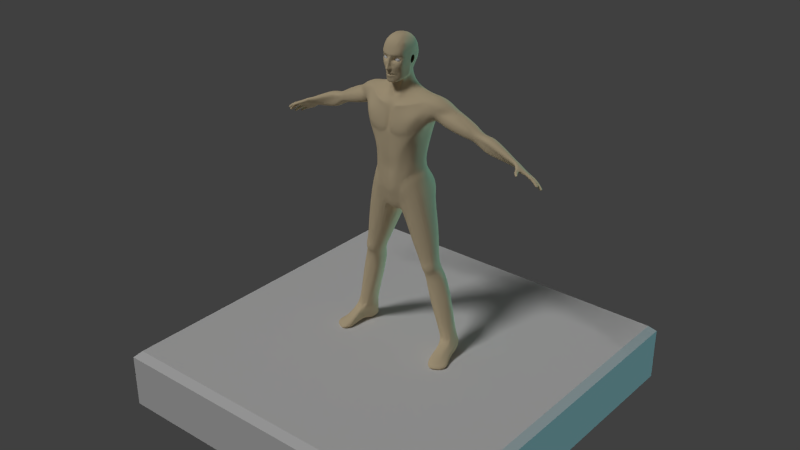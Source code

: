 # Source: perso.blend  (saved by Blender 2.70.0; exported with 4.5.12 LTS)
import bpy
from mathutils import Matrix  # noqa: F401  (used for matrix-valued properties, if any)

bpy.ops.wm.read_factory_settings(use_empty=True)
scene = bpy.context.scene
scene.name = 'Scene'

# ---- collections
col_collection_1 = bpy.data.collections.new('Collection 1'); scene.collection.children.link(col_collection_1)
col_collection_2 = bpy.data.collections.new('Collection 2'); scene.collection.children.link(col_collection_2)
col_collection_2.hide_render = True
col_collection_2.hide_viewport = True

# ---- materials (node trees are filled in below, after node groups)
mat_skin = bpy.data.materials.new('Skin')
mat_skin.alpha_threshold = 0.0
mat_skin.use_transparent_shadow = False
mat_skin.diffuse_color = (0.8, 0.6561, 0.4267, 1.0)
mat_skin.roughness = 0.5
mat_skin.specular_intensity = 0.0
mat_skin.line_color = (0.0, 0.0, 0.0, 1.0)
mat_eye = bpy.data.materials.new('Eye')
mat_eye.alpha_threshold = 0.0
mat_eye.use_transparent_shadow = False
mat_eye.diffuse_color = (1.0, 1.0, 1.0, 1.0)
mat_eye.roughness = 0.5
mat_eye.line_color = (0.0, 0.0, 0.0, 1.0)

# ---- material node trees

# ---- world
world_world = bpy.data.worlds.new('World'); scene.world = world_world
world_world.color = (0.05088, 0.05088, 0.05088)
world_world.use_sun_shadow = False
world_world.sun_shadow_jitter_overblur = 0.0
world_world.cycles.sampling_method = 'MANUAL'
world_world.cycles.sample_map_resolution = 256

# ---- lights
light_sun_001 = bpy.data.lights.new('Sun.001', 'SUN')
light_sun_001.color = (0.2438, 0.8849, 1.0)
light_sun_001.transmission_factor = 0.0
light_sun_001.angle = 0.1993
light_sun_001.energy = 1.0
light_sun_001.shadow_buffer_clip_start = 0.5
light_sun_001.shadow_soft_size = 0.1
light_sun_001.shadow_cascade_max_distance = 1000.0
light_sun_001.cycles.use_multiple_importance_sampling = False
light_sun = bpy.data.lights.new('Sun', 'SUN')
light_sun.transmission_factor = 0.0
light_sun.angle = 0.1993
light_sun.energy = 1.0
light_sun.shadow_buffer_clip_start = 0.5
light_sun.shadow_soft_size = 0.1
light_sun.shadow_cascade_max_distance = 1000.0
light_sun.cycles.use_multiple_importance_sampling = False

# ---- meshes
me_plane = bpy.data.meshes.new('Plane')
me_plane.from_pydata([(-1.0, -0.3333, 1.0), (1.0, -0.3333, 1.0), (-1.0, -0.3333, -1.0), (1.0, -0.3333, -1.0), (-1.0, -0.03587, 1.0), (-0.9641, 6.168e-07, 0.9641), (1.0, -0.03587, 1.0), (0.9641, 6.168e-07, 0.9641), (-0.9641, -6.168e-07, -0.9641), (-1.0, -0.03587, -1.0), (1.0, -0.03587, -1.0), (0.9641, -6.168e-07, -0.9641)], [], [(4, 0, 1, 6), (0, 2, 3, 1), (10, 3, 2, 9), (9, 2, 0, 4), (6, 1, 3, 10), (8, 9, 4, 5), (5, 4, 6, 7), (7, 6, 10, 11), (11, 10, 9, 8), (5, 7, 11, 8)])
me_plane.use_remesh_preserve_volume = False
me_plane.use_remesh_preserve_attributes = False
me_plane.use_mirror_vertex_groups = False
me_plane.update()
me_plane_001 = bpy.data.meshes.new('Plane.001')
me_plane_001.from_pydata([(0.06354, 0.9309, 0.08068), (0.0, 0.8268, 0.07062), (0.07353, 1.021, 0.07388), (0.04078, 0.9306, 0.08733), (0.0, 0.8849, 0.08328), (0.05117, 1.017, 0.08856), (0.04804, 0.9821, 0.08851), (0.07738, 1.085, 0.07507), (0.05572, 1.1, 0.0899), (0.0, 1.024, 0.08286), (0.0, 1.209, 0.09005), (0.0, 0.9937, 0.08629), (0.0, 1.111, 0.08826), (0.07983, 1.048, 0.07344), (0.05335, 1.056, 0.0887), (0.0, 1.063, 0.08455), (0.1563, 0.8774, 0.0437), (0.1361, 1.018, 5.029e-05), (0.1038, 0.8506, 0.06929), (0.1128, 0.979, 0.06095), (0.07514, 0.9247, 0.07894), (0.0969, 0.9982, 0.06516), (0.02144, 1.107, 0.09272), (0.0191, 1.022, 0.08588), (0.0199, 0.989, 0.08985), (0.02057, 0.9382, 0.08733), (0.0, 0.9234, 0.08857), (0.01917, 1.061, 0.08602), (0.0, 0.7888, 0.04523), (0.02201, 0.7938, 0.04228), (0.0, 0.791, -0.01684), (0.01807, 0.7768, -0.01217), (0.1284, 1.148, 0.0394), (0.1127, 1.083, 0.04678), (0.1122, 1.052, 0.0464), (0.1396, 1.155, -0.004721), (0.1275, 1.085, 0.003965), (0.1302, 1.049, 0.003957), (0.1443, 0.9967, -0.0008357), (0.171, 0.889, -0.0109), (0.1334, 1.042, -0.03514), (0.1444, 0.9986, -0.04285), (0.1357, 1.019, -0.03947), (0.1324, 1.084, -0.03496), (0.1513, 0.916, -0.1036), (0.03922, 1.192, 0.09217), (0.1533, 1.233, -0.01553), (0.1465, 1.22, 0.03021), (0.1524, 1.234, -0.05529), (0.0, 1.021, -0.1195), (0.0, 1.107, -0.1076), (0.0, 1.065, -0.1077), (0.09541, 1.015, -0.09709), (0.04338, 1.02, -0.1131), (0.08376, 1.059, -0.0858), (0.03674, 1.065, -0.1014), (0.08277, 1.098, -0.08623), (0.03512, 1.105, -0.101), (0.0, 0.9464, -0.1456), (0.06252, 0.948, -0.146), (0.1174, 0.9414, -0.1353), (0.02825, 0.8846, -0.1627), (0.07554, 0.8756, -0.1599), (0.125, 0.8765, -0.1433), (0.0, 0.8872, -0.1505), (0.1513, 0.8586, -0.09365), (0.1196, 0.8213, -0.1352), (0.07742, 0.8151, -0.148), (0.03109, 0.8299, -0.1517), (0.0, 0.8522, -0.1396), (0.1712, 0.8888, -0.0619), (0.04705, 0.828, 0.05797), (0.1757, 0.7005, -0.09494), (0.1941, 0.7043, 0.02539), (0.1369, 0.6815, 0.05702), (0.2079, 0.7129, -0.02302), (0.1991, 0.7097, -0.0679), (0.08967, 0.665, 0.03303), (0.06863, 0.6531, -0.005974), (0.1195, 0.7799, -0.1202), (0.0818, 0.7662, -0.1237), (0.03797, 0.7744, -0.1182), (0.0, 0.8183, -0.1274), (0.1392, 0.6824, -0.1135), (0.1018, 0.6707, -0.1128), (0.07392, 0.6659, -0.09302), (0.01777, 0.7999, -0.0676), (0.0, 0.8011, -0.07226), (0.06336, 0.6651, -0.05108), (0.13, 1.004, -0.06112), (0.1183, 1.089, -0.06647), (0.1264, 1.153, -0.07854), (0.119, 1.05, -0.06588), (0.1948, 0.5501, -0.07435), (0.2169, 0.551, 0.006798), (0.1777, 0.5396, 0.03399), (0.2229, 0.5532, -0.02758), (0.2128, 0.5527, -0.05756), (0.1459, 0.5256, 0.01797), (0.1301, 0.5177, -0.007316), (0.1688, 0.5426, -0.08401), (0.1434, 0.5347, -0.08078), (0.1274, 0.5318, -0.06536), (0.1236, 0.5265, -0.03668), (0.21, 0.5313, 0.01529), (0.1857, 0.5186, 0.03447), (0.1608, 0.5111, 0.02276), (0.22, 0.4928, 0.009863), (0.1968, 0.4782, 0.02493), (0.1744, 0.4767, 0.01696), (0.2298, 0.4815, -0.004243), (0.1995, 0.4581, 0.01285), (0.171, 0.4642, 0.009497), (0.1916, 0.5002, 0.03127), (0.1663, 0.4917, 0.02276), (0.2172, 0.513, 0.01477), (0.2254, 0.5177, -9.882e-05), (0.1546, 0.4927, 0.01288), (0.1435, 0.4834, -0.0147), (0.1405, 0.4954, -0.06474), (0.1376, 0.4909, -0.03995), (0.1556, 0.4503, -0.01351), (0.1519, 0.464, -0.07153), (0.1487, 0.4588, -0.04277), (0.1622, 0.389, -0.01737), (0.1569, 0.4062, -0.08137), (0.1537, 0.4004, -0.05007), (0.2554, 0.09894, -0.02808), (0.2347, 0.1049, -0.07492), (0.2403, 0.1021, -0.05071), (0.1994, 0.2576, -0.01389), (0.1859, 0.2718, -0.04569), (0.1851, 0.2782, -0.07787), (0.2014, 0.5162, -0.0736), (0.2262, 0.519, -0.03357), (0.2172, 0.5185, -0.05932), (0.2099, 0.4784, -0.08038), (0.239, 0.4814, -0.03415), (0.2283, 0.4812, -0.06394), (0.237, 0.4263, -0.09499), (0.2654, 0.4288, -0.04475), (0.2551, 0.4287, -0.07439), (0.2631, 0.2797, -0.1007), (0.2996, 0.2831, -0.05429), (0.2858, 0.2818, -0.08159), (0.2858, 0.1118, -0.1102), (0.3202, 0.1078, -0.06968), (0.3037, 0.1094, -0.09476), (0.1824, 0.5105, -0.0792), (0.1605, 0.5037, -0.07614), (0.1908, 0.4779, -0.09119), (0.1655, 0.4699, -0.08751), (0.2113, 0.4179, -0.1121), (0.1793, 0.4137, -0.1147), (0.2364, 0.2852, -0.1093), (0.2017, 0.2795, -0.1056), (0.2648, 0.1141, -0.1111), (0.2414, 0.1109, -0.1034), (0.244, 0.4285, -0.01339), (0.2145, 0.4067, 0.00687), (0.1847, 0.4046, 0.000568), (0.2859, 0.2711, -0.02751), (0.2594, 0.2626, 0.0007698), (0.2287, 0.2575, -0.001738), (0.3195, 0.1041, -0.04646), (0.1328, 1.217, 0.06445), (0.1419, 1.155, -0.04451), (0.0, 1.167, -0.1143), (0.09794, 1.158, -0.09974), (0.05284, 1.167, -0.1117), (0.0, 1.24, -0.1369), (0.1167, 1.234, -0.1159), (0.06284, 1.239, -0.1345), (0.04777, 1.211, 0.0925), (0.002125, 1.233, 0.08975), (0.0, 1.231, 0.08975), (0.117, 1.219, 0.08094), (0.156, 1.259, 0.05008), (0.0598, 1.238, 0.09917), (0.01723, 1.247, 0.0975), (0.1187, 1.251, 0.09342), (0.1625, 1.298, 0.05174), (0.005698, 1.337, 0.07379), (0.0, 1.338, 0.07363), (0.02704, 1.343, 0.07852), (0.02239, 1.296, 0.09094), (0.002826, 1.293, 0.08117), (0.0, 1.293, 0.08117), (0.06284, 1.3, 0.09233), (0.1241, 1.312, 0.08785), (0.1584, 1.33, 0.06055), (0.0628, 1.352, 0.07432), (0.1203, 1.359, 0.05682), (0.1713, 1.369, 0.0145), (0.09288, 1.146, 0.07483), (0.07358, 1.166, 0.08875), (0.0, 1.367, 0.06554), (0.0227, 1.366, 0.0699), (0.03807, 1.363, 0.07459), (0.06526, 1.366, 0.07182), (0.1138, 1.376, 0.04715), (0.06412, 1.371, 0.06575), (0.1122, 1.379, 0.04294), (0.1555, 1.386, 0.009764), (0.09183, 1.422, -0.01338), (0.3562, 1.247, -0.07363), (0.1644, 1.4, -0.001778), (0.1055, 1.395, 0.00637), (0.09647, 1.435, -0.05317), (0.1703, 1.416, -0.06683), (0.07306, 1.425, -0.0798), (0.1114, 1.387, -0.09567), (0.0368, 1.425, -0.1007), (0.0568, 1.387, -0.1209), (0.0, 1.425, -0.1034), (0.0, 1.387, -0.1232), (0.04589, 1.488, -0.01748), (0.05014, 1.491, -0.03736), (0.04095, 1.491, -0.05859), (0.02034, 1.491, -0.07183), (0.0, 1.491, -0.07515), (0.0111, 1.367, 0.06537), (0.03449, 1.413, 0.03167), (0.0223, 1.417, 0.03371), (0.03671, 1.48, 0.01905), (0.02909, 1.478, 0.01962), (0.0, 1.392, 0.04233), (0.006561, 1.392, 0.04197), (0.01168, 1.414, 0.02969), (0.0174, 1.473, 0.01475), (0.03766, 1.388, 0.0437), (0.06678, 1.391, 0.02903), (0.04966, 1.411, 0.008721), (0.04047, 1.486, -0.002542), (0.03089, 1.439, 0.02199), (0.02252, 1.442, 0.0224), (0.01416, 1.448, 0.01555), (0.04263, 1.442, 0.004515), (0.0, 1.416, 0.02655), (0.0, 1.471, 0.01229), (0.0, 1.45, 0.01296), (0.01824, 1.39, 0.04528), (0.2753, 1.267, -0.06642), (0.1669, 1.405, -0.02835), (0.06761, 1.284, -0.1425), (0.06231, 1.33, -0.1372), (0.0, 1.287, -0.1421), (0.0, 1.331, -0.1382), (0.1244, 1.285, -0.1233), (0.1189, 1.334, -0.1192), (0.1415, 1.231, -0.08985), (0.2019, 1.316, 0.002226), (0.2077, 1.351, 0.007743), (0.1777, 1.275, 0.01516), (0.1991, 1.391, 0.003571), (0.2072, 1.407, -0.07862), (0.4049, 1.233, -0.05437), (0.2425, 1.368, -0.005869), (0.2126, 1.404, -0.03472), (0.2531, 1.384, -0.08643), (0.3559, 1.248, -0.05698), (0.2629, 1.381, -0.04122), (0.2507, 1.343, -0.01832), (0.301, 1.348, -0.08917), (0.2752, 1.27, -0.05452), (0.3012, 1.347, -0.05223), (0.1882, 1.378, -0.1193), (0.2367, 1.356, -0.1189), (0.2426, 1.345, -0.1196), (0.2884, 1.272, -0.007208), (0.2416, 1.328, -0.001584), (0.0, 1.456, -0.08338), (0.02428, 1.456, -0.08079), (0.04756, 1.456, -0.06622), (0.05831, 1.46, -0.04183), (0.05428, 1.453, -0.01332), (0.1334, 0.9276, 0.05245), (0.08792, 0.8912, 0.07453), (0.1557, 0.9421, -0.005178), (0.05438, 0.9803, -0.1323), (0.0, 0.9798, -0.1353), (0.1088, 0.9712, -0.1204), (0.1428, 0.9523, -0.083), (0.05845, 0.8831, 0.06921), (0.1558, 0.9434, -0.05193), (0.3058, 1.302, -0.001441), (0.1523, 1.281, -0.1013), (0.1603, 1.33, -0.1162), (0.1992, 1.317, -0.1105), (0.2265, 1.307, -0.1101), (0.2259, 1.302, -0.00576), (0.1721, 1.301, -0.06914), (0.1775, 1.299, -0.0342), (0.3191, 1.329, -0.01541), (0.237, 1.267, -0.08476), (0.2387, 1.279, -0.03607), (0.3715, 1.257, -0.01683), (0.3824, 1.276, -0.01565), (0.3862, 1.295, -0.02187), (0.3522, 1.253, -0.03197), (0.4165, 1.242, -0.03758), (0.4204, 1.259, -0.03686), (0.4156, 1.274, -0.0377), (0.3819, 1.306, -0.04005), (0.4044, 1.232, -0.07142), (0.2807, 1.284, -0.1262), (0.2984, 1.328, -0.1217), (0.3371, 1.337, -0.05872), (0.3577, 1.244, -0.09514), (0.3495, 1.259, -0.1202), (0.3611, 1.298, -0.1165), (0.3332, 1.338, -0.0846), (0.4029, 1.239, -0.1039), (0.3908, 1.307, -0.05622), (0.4083, 1.278, -0.1046), (0.3824, 1.307, -0.09425), (0.3905, 1.311, -0.08588), (0.4353, 1.282, -0.05369), (0.4347, 1.284, -0.08241), (0.4398, 1.208, -0.07825), (0.4439, 1.223, -0.09563), (0.4423, 1.262, -0.09682), (0.4602, 1.273, -0.08351), (0.4827, 1.214, -0.1025), (0.4584, 1.226, -0.1003), (0.4653, 1.251, -0.1006), (0.4997, 1.249, -0.1059), (0.4407, 1.212, -0.05451), (0.4519, 1.223, -0.04075), (0.4596, 1.244, -0.04287), (0.4623, 1.262, -0.04048), (0.4592, 1.275, -0.05571), (0.4788, 1.191, -0.04891), (0.488, 1.204, -0.04441), (0.4942, 1.234, -0.04076), (0.5033, 1.253, -0.03255), (0.5013, 1.273, -0.05007), (0.5068, 1.271, -0.08757), (0.4725, 1.19, -0.07625), (0.6236, 1.176, -0.08886), (0.6323, 1.188, -0.08424), (0.6238, 1.159, -0.07432), (0.6295, 1.171, -0.06054), (0.6334, 1.183, -0.04566), (0.6418, 1.194, -0.03873), (0.6454, 1.205, -0.04456), (0.644, 1.203, -0.05802), (0.6191, 1.163, -0.08242), (0.5645, 1.173, -0.06351), (0.5598, 1.176, -0.07942), (0.5893, 1.232, -0.07045), (0.5868, 1.233, -0.04559), (0.5841, 1.217, -0.03543), (0.5766, 1.205, -0.04418), (0.5694, 1.186, -0.05344), (0.7139, 1.158, -0.0316), (0.7279, 1.152, -0.03742), (0.7265, 1.164, -0.04394), (0.7172, 1.148, -0.05071), (0.7263, 1.141, -0.05723), (0.7243, 1.152, -0.06623), (0.6996, 1.158, -0.04261), (0.7277, 1.15, -0.0437), (0.7071, 1.136, -0.06553), (0.7196, 1.125, -0.07487), (0.7163, 1.136, -0.08289), (0.7245, 1.137, -0.06273), (0.7008, 1.123, -0.07596), (0.7025, 1.117, -0.08589), (0.7073, 1.123, -0.09346), (0.711, 1.143, -0.05904), (0.7158, 1.123, -0.07823), (0.7046, 1.129, -0.07175), (0.715, 1.152, -0.04354), (0.6971, 1.169, 0.009506), (0.6892, 1.171, 0.009553), (0.7001, 1.174, 0.009114), (0.6989, 1.179, 0.007912), (0.7249, 1.168, -0.0409), (0.7265, 1.17, -0.03281), (0.6895, 1.184, 0.008623), (0.7235, 1.158, -0.0611), (0.7262, 1.16, -0.05357), (0.6825, 1.177, 0.01313), (0.7166, 1.142, -0.08011), (0.7209, 1.145, -0.07437), (0.6843, 1.182, 0.01272), (0.7093, 1.129, -0.09099), (0.713, 1.131, -0.08686), (0.7797, 1.119, -0.02199), (0.7807, 1.118, -0.02831), (0.7893, 1.125, -0.03233), (0.7932, 1.127, -0.02835), (0.79, 1.129, -0.0219), (0.7821, 1.123, -0.0187), (0.7906, 1.1, -0.03992), (0.7909, 1.099, -0.04647), (0.7993, 1.104, -0.05319), (0.8039, 1.107, -0.04868), (0.8019, 1.111, -0.04239), (0.7933, 1.105, -0.03687), (0.7786, 1.091, -0.05869), (0.7779, 1.089, -0.06453), (0.7842, 1.092, -0.07229), (0.7898, 1.095, -0.07041), (0.7887, 1.101, -0.06565), (0.782, 1.096, -0.05805), (0.749, 1.094, -0.07709), (0.7483, 1.092, -0.08172), (0.755, 1.095, -0.08848), (0.7594, 1.098, -0.08832), (0.7584, 1.103, -0.08386), (0.7522, 1.099, -0.07653), (0.7068, 1.168, 0.02328), (0.7027, 1.167, 0.02539), (0.7096, 1.175, 0.02599), (0.7092, 1.172, 0.024), (0.7055, 1.175, 0.02917), (0.7007, 1.168, 0.02998), (0.7218, 1.161, -0.02755), (0.7024, 1.171, 0.03068), (0.6841, 1.182, 0.01099), (0.7733, 1.139, -0.0367), (0.754, 1.152, -0.04078), (0.7387, 1.102, -0.07888), (0.7235, 1.111, -0.08), (0.7297, 1.115, -0.07942), (0.7433, 1.107, -0.07818), (0.7687, 1.135, -0.02239), (0.7497, 1.148, -0.02613), (0.7654, 1.106, -0.07619), (0.7447, 1.121, -0.08068), (0.7408, 1.115, -0.07184), (0.7617, 1.101, -0.06796), (0.7435, 1.105, -0.09076), (0.7292, 1.113, -0.09228), (0.7737, 1.113, -0.05047), (0.7503, 1.13, -0.05416), (0.7451, 1.135, -0.0468), (0.7708, 1.116, -0.04433), (0.7601, 1.105, -0.06266), (0.7369, 1.12, -0.06652), (0.7453, 1.123, -0.06467), (0.7664, 1.109, -0.06182), (0.7793, 1.121, -0.05836), (0.7556, 1.136, -0.06352), (0.7675, 1.13, -0.03195), (0.749, 1.142, -0.03608), (0.7432, 1.145, -0.02997), (0.7645, 1.132, -0.02612), (0.7394, 1.1, -0.08333), (0.7254, 1.107, -0.08462), (0.7525, 1.137, -0.04305), (0.7749, 1.118, -0.04002), (0.7553, 1.155, -0.03691), (0.7749, 1.143, -0.03321), (0.7686, 1.111, -0.07481), (0.7477, 1.126, -0.07853), (0.7497, 1.13, -0.07312), (0.7707, 1.115, -0.06994), (0.7545, 1.156, -0.03007), (0.7741, 1.143, -0.02632), (0.7317, 1.117, -0.09215), (0.7459, 1.109, -0.09075), (0.7335, 1.12, -0.08737), (0.7474, 1.112, -0.08601), (0.7816, 1.125, -0.05448), (0.758, 1.142, -0.05854), (0.7583, 1.145, -0.04994), (0.7814, 1.127, -0.04651), (0.7527, 1.152, -0.0411), (0.7224, 1.112, -0.07993), (0.7484, 1.149, -0.02613), (0.7433, 1.121, -0.08127), (0.7283, 1.113, -0.09242), (0.7488, 1.13, -0.05427), (0.7353, 1.121, -0.06654), (0.754, 1.137, -0.06403), (0.7477, 1.143, -0.03631), (0.7244, 1.108, -0.08462), (0.7464, 1.127, -0.07904), (0.7565, 1.143, -0.05865), (0.7722, 1.14, -0.03713), (0.7377, 1.103, -0.07888), (0.7289, 1.115, -0.07934), (0.7424, 1.107, -0.07819), (0.7675, 1.136, -0.02254), (0.7639, 1.106, -0.07686), (0.7394, 1.115, -0.07209), (0.76, 1.101, -0.06812), (0.7426, 1.105, -0.09099), (0.7722, 1.114, -0.05093), (0.7434, 1.135, -0.04663), (0.7691, 1.117, -0.04452), (0.7583, 1.106, -0.06248), (0.744, 1.124, -0.06458), (0.765, 1.11, -0.06158), (0.7779, 1.122, -0.0593), (0.7663, 1.131, -0.03228), (0.7416, 1.145, -0.03007), (0.7631, 1.133, -0.02635), (0.7385, 1.1, -0.08341), (0.7509, 1.138, -0.04293), (0.7735, 1.12, -0.04014), (0.754, 1.156, -0.03719), (0.7738, 1.144, -0.03357), (0.7674, 1.112, -0.0754), (0.7485, 1.131, -0.07324), (0.7695, 1.116, -0.07022), (0.7532, 1.157, -0.03015), (0.7729, 1.144, -0.02655), (0.7309, 1.117, -0.09228), (0.7451, 1.109, -0.09097), (0.7326, 1.121, -0.08743), (0.7466, 1.113, -0.08616), (0.7803, 1.127, -0.05521), (0.7568, 1.146, -0.04998), (0.7801, 1.128, -0.04692), (0.7313, 1.156, -0.04124), (0.7295, 1.143, -0.06446), (0.7215, 1.128, -0.08008), (0.704, 1.118, -0.09091), (0.7869, 1.12, -0.03161), (0.788, 1.126, -0.01876), (0.7964, 1.099, -0.05107), (0.7997, 1.107, -0.03799), (0.7829, 1.089, -0.06862), (0.7877, 1.098, -0.06147), (0.7525, 1.092, -0.0858), (0.7576, 1.101, -0.07987), (0.6823, 1.177, 0.0114), (0.7323, 1.155, -0.04556), (0.728, 1.14, -0.06697), (0.7188, 1.126, -0.08199), (0.6893, 1.185, 0.006893), (0.7255, 1.166, -0.02908), (0.7431, 1.117, -0.07667), (0.7635, 1.103, -0.07247), (0.7533, 1.131, -0.06101), (0.7765, 1.116, -0.05589), (0.7521, 1.146, -0.03976), (0.7707, 1.134, -0.03569), (0.7271, 1.109, -0.0894), (0.741, 1.101, -0.0879), (0.7531, 1.153, -0.02677), (0.772, 1.14, -0.02306), (0.7324, 1.118, -0.08327), (0.7459, 1.11, -0.08197), (0.7486, 1.127, -0.0687), (0.7693, 1.112, -0.06574), (0.7567, 1.142, -0.04492), (0.779, 1.123, -0.04177), (0.7416, 1.118, -0.0771), (0.7618, 1.103, -0.0729), (0.7518, 1.132, -0.06146), (0.775, 1.117, -0.05666), (0.7509, 1.147, -0.0401), (0.7695, 1.135, -0.03599), (0.7262, 1.109, -0.08949), (0.7401, 1.101, -0.08808), (0.7518, 1.153, -0.0268), (0.7708, 1.141, -0.02322), (0.7316, 1.118, -0.08325), (0.7451, 1.111, -0.08204), (0.7474, 1.128, -0.06866), (0.768, 1.114, -0.06576), (0.7552, 1.143, -0.0449), (0.7777, 1.125, -0.04198), (0.8004, 1.101, -0.04383), (0.7896, 1.121, -0.02453), (0.7877, 1.091, -0.06373), (0.7574, 1.094, -0.08238), (0.6998, 1.175, 0.007404), (0.6938, 1.16, -0.03423), (0.6782, 1.16, -0.04021), (0.6638, 1.163, -0.04763), (0.6986, 1.18, 0.006181), (0.7012, 1.163, -0.02329), (0.6784, 1.165, -0.02647), (0.7075, 1.177, -0.02934), (0.706, 1.172, -0.02393), (0.7009, 1.178, -0.04716), (0.6981, 1.169, -0.0641), (0.6914, 1.155, -0.08112), (0.6856, 1.141, -0.09142), (0.692, 1.167, -0.01782), (0.6788, 1.168, -0.02018), (0.6964, 1.182, -0.02197), (0.6965, 1.176, -0.01806), (0.6462, 1.178, -0.04771), (0.6586, 1.157, -0.06316), (0.6566, 1.147, -0.07382), (0.6436, 1.167, -0.06248), (0.6369, 1.155, -0.07728), (0.7014, 1.15, -0.05696), (0.6929, 1.145, -0.06488), (0.6875, 1.14, -0.07259), (0.6889, 1.171, 0.007823), (0.6834, 1.132, -0.07861), (0.6851, 1.157, -0.04985), (0.6793, 1.153, -0.06197), (0.6722, 1.147, -0.07209), (0.6968, 1.169, 0.007775), (0.668, 1.139, -0.07859), (0.6829, 1.134, -0.09529), (0.6775, 1.127, -0.08784), (0.6783, 1.129, -0.0934), (0.6586, 1.144, -0.09657), (0.6598, 1.133, -0.08645), (0.654, 1.138, -0.09249), (0.6829, 1.189, -0.03803), (0.6833, 1.187, -0.04927), (0.6801, 1.179, -0.06591), (0.6734, 1.165, -0.08251), (0.6639, 1.153, -0.09286), (0.676, 1.192, -0.02635), (0.6356, 1.162, -0.0923), (0.6318, 1.156, -0.08648), (0.6193, 1.172, -0.08646), (0.6589, 1.2, -0.05397), (0.6562, 1.193, -0.06883), (0.6502, 1.18, -0.08331), (0.6414, 1.169, -0.09208), (0.6588, 1.203, -0.03467), (0.6628, 1.173, -0.02994), (0.6676, 1.176, -0.0197), (0.654, 1.192, -0.03075), (0.6663, 1.187, -0.02096), (0.6919, 1.168, -0.005222), (0.6831, 1.17, -0.006763), (0.6944, 1.179, -0.007118), (0.6953, 1.174, -0.005288), (0.684, 1.185, -0.008401), (0.6753, 1.177, -0.004403), (0.6775, 1.183, -0.004759), (0.7056, 1.17, 0.02858), (0.7027, 1.169, 0.01603), (0.7053, 1.172, 0.01717), (0.694, 1.176, 0.02225), (0.6922, 1.172, 0.02111), (0.6983, 1.179, 0.02058), (0.7052, 1.176, 0.01838), (0.6973, 1.169, 0.01661), (0.6389, 1.197, -0.07177), (0.5646, 1.19, -0.09479), (0.5789, 1.215, -0.09456), (0.5833, 1.22, -0.08675), (0.0, 1.535, 0.09637), (0.0, 1.542, 0.1034), (0.0, 1.555, 0.09662), (0.0, 1.579, 0.08984), (0.0, 1.601, 0.07994), (0.0, 1.607, 0.08343), (0.0, 1.699, -0.03797), (0.0, 1.654, 0.07166), (0.0, 1.7, 0.01507), (0.0, 1.536, 0.08182), (0.0, 1.513, 0.07988), (0.0, 1.473, 0.07708), (0.0, 1.465, 0.06692), (0.0, 1.477, 0.03629), (0.0, 1.511, 0.07994), (0.0234, 1.512, 0.05882), (0.01898, 1.511, 0.06306), (0.02148, 1.474, 0.07342), (0.01988, 1.467, 0.06352), (0.06579, 1.581, 0.006489), (0.04976, 1.563, 0.06329), (0.06073, 1.528, -0.0005216), (0.0463, 1.485, 0.01886), (0.05967, 1.508, -0.0004616), (0.0644, 1.575, 0.02125), (0.05523, 1.528, 0.02075), (0.05101, 1.543, 0.05605), (0.02816, 1.551, 0.07421), (0.006081, 1.577, 0.08938), (0.01302, 1.569, 0.07727), (0.005394, 1.554, 0.09628), (0.01323, 1.551, 0.07772), (0.004699, 1.542, 0.1034), (0.005119, 1.535, 0.09638), (0.01381, 1.545, 0.08669), (0.01394, 1.537, 0.08698), (0.01708, 1.543, 0.079), (0.01349, 1.538, 0.08005), (0.008527, 1.572, 0.08173), (0.008418, 1.554, 0.08621), (0.0, 1.537, 0.09007), (0.005345, 1.536, 0.08172), (0.0, 1.525, 0.08305), (0.004832, 1.537, 0.09008), (0.0508, 1.494, 0.02936), (0.04259, 1.487, 0.04793), (0.04293, 1.518, 0.05408), (0.05565, 1.499, -0.0101), (0.0626, 1.612, 0.01965), (0.06814, 1.634, -0.01307), (0.06428, 1.634, 0.02163), (0.06621, 1.632, -0.03646), (0.03137, 1.695, 0.009084), (0.05938, 1.659, -0.04172), (0.0, 1.683, 0.05218), (0.06447, 1.554, 0.001899), (0.03021, 1.564, 0.07327), (0.02741, 1.543, 0.07445), (0.008184, 1.601, 0.07973), (0.05387, 1.498, 0.01465), (0.04988, 1.489, 0.006016), (0.05757, 1.545, 0.03243), (0.01248, 1.609, 0.08353), (0.0, 1.621, 0.08013), (0.01242, 1.624, 0.07898), (0.0592, 1.632, 0.04857), (0.04732, 1.633, 0.06506), (0.06036, 1.618, 0.04953), (0.04999, 1.615, 0.06736), (0.04473, 1.682, -0.04276), (0.009907, 1.684, 0.05097), (0.04116, 1.656, 0.05706), (0.04351, 1.688, -0.007879), (0.06076, 1.659, 0.02069), (0.06, 1.662, -0.0152), (0.04813, 1.672, 0.03491), (0.03095, 1.681, 0.04592), (0.01537, 1.654, 0.07043), (0.02922, 1.556, 0.07381), (0.009122, 1.562, 0.08393), (0.01433, 1.594, 0.07605), (0.05574, 1.601, 0.05393), (0.04493, 1.602, 0.06544), (0.02807, 1.61, 0.07942), (0.01247, 1.559, 0.07697), (0.02783, 1.599, 0.07327), (0.00975, 1.583, 0.07473), (0.007535, 1.585, 0.08127), (0.04584, 1.571, 0.06435), (0.01687, 1.573, 0.07301), (0.0273, 1.57, 0.07181), (0.01721, 1.592, 0.07319), (0.04984, 1.597, 0.06008), (0.03894, 1.597, 0.06647), (0.02798, 1.595, 0.06999), (0.01215, 1.582, 0.07094), (0.05411, 1.574, 0.05869), (0.05519, 1.591, 0.05475), (0.05619, 1.583, 0.05375), (0.0568, 1.568, 0.05523), (0.005431, 1.566, 0.09169), (0.05991, 1.581, 0.04745), (0.05879, 1.595, 0.04492), (0.05804, 1.556, 0.04614), (0.0, 1.568, 0.0922), (0.05166, 1.553, 0.05994), (0.06059, 1.605, 0.0503), (0.06621, 1.608, -0.008633), (0.03035, 1.629, 0.07363), (0.01416, 1.698, 0.01223), (0.0535, 1.656, 0.04255), (0.02876, 1.656, 0.06572), (0.0614, 1.547, -0.0137), (0.05835, 1.53, -0.008255), (0.0, 1.589, 0.08551), (0.004283, 1.588, 0.08479), (0.009656, 1.514, 0.07988), (0.0, 1.513, 0.07066), (0.008342, 1.526, 0.08248), (0.0, 1.499, 0.08041), (0.0, 1.53, 0.07069), (0.01914, 1.513, 0.06268), (0.009656, 1.512, 0.07994), (0.009656, 1.512, 0.06963), (0.01914, 1.513, 0.07298), (0.0, 1.499, 0.07011), (0.01898, 1.511, 0.07336), (0.008014, 1.527, 0.07143), (0.0234, 1.512, 0.06912), (0.009656, 1.514, 0.06958), (0.0234, 1.511, 0.06917), (0.0, 1.526, 0.07223), (0.02432, 1.512, 0.06873), (0.0, 1.511, 0.06963), (0.02274, 1.523, 0.07527), (0.03019, 1.519, 0.06721), (0.03427, 1.514, 0.06121), (0.02031, 1.501, 0.07483), (0.02935, 1.506, 0.06444), (0.01074, 1.474, 0.07525), (0.01019, 1.466, 0.06522), (0.0102, 1.499, 0.07981), (0.03533, 1.53, 0.06552), (0.0256, 1.535, 0.07454), (0.0144, 1.513, 0.07643), (0.0, 1.513, 0.06958), (0.01522, 1.525, 0.07981), (0.03992, 1.548, 0.06917), (0.03916, 1.563, 0.06998), (0.03738, 1.571, 0.06796), (0.03857, 1.539, 0.06663), (0.02786, 1.605, 0.07702), (0.06172, 1.603, 0.03109), (0.06226, 1.578, 0.03422), (0.04759, 1.607, 0.06605), (0.03974, 1.555, 0.07049), (0.0, 1.489, 0.07826), (0.02125, 1.491, 0.07399), (0.01063, 1.49, 0.07652), (0.0321, 1.525, 0.06551), (0.02378, 1.529, 0.07454), (0.0396, 1.517, 0.05708), (0.007744, 1.531, 0.08167), (0.0, 1.531, 0.08224), (0.01443, 1.531, 0.07986), (0.03376, 1.5, 0.05881), (0.03889, 1.478, 0.03691), (0.0246, 1.695, -0.04035), (0.01341, 1.477, 0.03629), (0.0, 1.52, 0.08478), (0.009503, 1.52, 0.08471), (0.0, 1.505, 0.08338), (0.0273, 1.512, 0.06795), (0.02544, 1.509, 0.06924), (0.02005, 1.507, 0.07518), (0.02664, 1.513, 0.06983), (0.02159, 1.515, 0.07389), (0.009706, 1.504, 0.08365), (0.01609, 1.519, 0.08086), (0.04128, 1.486, 0.02334), (0.04496, 1.49, 0.004987), (0.04781, 1.497, -0.01072), (0.03115, 1.48, 0.03421), (0.01795, 1.583, 0.06136), (0.02207, 1.588, 0.06335), (0.02794, 1.592, 0.06392), (0.03474, 1.593, 0.06379), (0.04307, 1.592, 0.06129), (0.04825, 1.589, 0.05834), (0.05114, 1.584, 0.05381), (0.04881, 1.58, 0.05779), (0.04219, 1.577, 0.06185), (0.03419, 1.577, 0.06367), (0.02637, 1.579, 0.06388), (0.0226, 1.58, 0.06319), (0.01687, 1.583, 0.06336), (0.02131, 1.588, 0.06553), (0.02764, 1.593, 0.06614), (0.03497, 1.594, 0.066), (0.04395, 1.593, 0.0633), (0.04967, 1.589, 0.06012), (0.05284, 1.585, 0.05524), (0.05018, 1.58, 0.05953), (0.04292, 1.577, 0.06385), (0.03438, 1.576, 0.06581), (0.02595, 1.578, 0.06604), (0.02188, 1.58, 0.0653), (0.02935, 1.585, 0.06584), (0.02045, 1.586, 0.06295), (0.01327, 1.587, 0.05679), (0.008925, 1.587, 0.04828), (0.03104, 1.588, 0.06568), (0.02267, 1.598, 0.05968), (0.01866, 1.602, 0.05203), (0.02806, 1.592, 0.06455), (0.02524, 1.595, 0.06252), (0.02045, 1.6, 0.05614), (0.01739, 1.603, 0.04751), (0.03445, 1.589, 0.06538), (0.03505, 1.602, 0.05857), (0.03484, 1.606, 0.0503), (0.03476, 1.594, 0.06394), (0.03497, 1.598, 0.06164), (0.035, 1.605, 0.05481), (0.03456, 1.607, 0.04544), (0.04637, 1.595, 0.05754), (0.04811, 1.598, 0.04879), (0.04094, 1.591, 0.06339), (0.0376, 1.588, 0.06509), (0.04393, 1.593, 0.06084), (0.04771, 1.597, 0.05345), (0.04799, 1.598, 0.04385), (0.04297, 1.584, 0.0632), (0.04946, 1.583, 0.0572), (0.05228, 1.582, 0.04825), (0.03864, 1.584, 0.065), (0.04683, 1.583, 0.06057), (0.05127, 1.582, 0.05322), (0.05254, 1.582, 0.04238), (0.03967, 1.578, 0.06313), (0.04339, 1.572, 0.05711), (0.04523, 1.568, 0.04882), (0.03695, 1.581, 0.06496), (0.04174, 1.575, 0.06051), (0.0445, 1.57, 0.05316), (0.04575, 1.567, 0.04366), (0.03297, 1.576, 0.06345), (0.03173, 1.569, 0.05778), (0.03051, 1.564, 0.04978), (0.03354, 1.58, 0.06513), (0.03236, 1.573, 0.06096), (0.03111, 1.566, 0.05403), (0.02996, 1.563, 0.04529), (0.0268, 1.579, 0.06422), (0.02032, 1.575, 0.05923), (0.0156, 1.571, 0.05177), (0.03395, 1.585, 0.06495), (0.03039, 1.582, 0.06552), (0.0234, 1.577, 0.06209), (0.01769, 1.573, 0.05574), (0.01413, 1.57, 0.04746), (0.02476, 1.586, 0.06484), (0.01657, 1.586, 0.06023), (0.01069, 1.587, 0.05275), (0.0, 1.674, -0.08073), (0.06262, 1.626, -0.06011), (0.04878, 1.647, -0.07434), (0.0246, 1.667, -0.08044), (0.0, 1.616, -0.1002), (0.06183, 1.585, -0.06638), (0.04635, 1.604, -0.08658), (0.02296, 1.612, -0.09762), (0.0, 1.557, -0.09372), (0.05638, 1.562, -0.05832), (0.04238, 1.557, -0.08328), (0.02164, 1.556, -0.092), (0.04938, 1.523, 0.0464), (0.0234, 1.511, 0.05887), (0.02432, 1.512, 0.05843), (0.02274, 1.523, 0.06496), (0.03019, 1.519, 0.05691), (0.03427, 1.515, 0.0509), (0.02031, 1.501, 0.06452), (0.02935, 1.506, 0.05414), (0.0102, 1.499, 0.06951), (0.0144, 1.513, 0.06613), (0.01509, 1.525, 0.06901), (0.0, 1.489, 0.06796), (0.02125, 1.491, 0.06368), (0.01063, 1.49, 0.06622), (0.0321, 1.525, 0.0552), (0.02378, 1.529, 0.06424), (0.0392, 1.517, 0.04677), (0.007744, 1.531, 0.07137), (0.0, 1.531, 0.07194), (0.01443, 1.531, 0.06956), (0.03376, 1.5, 0.0485), (0.0, 1.52, 0.07448), (0.009503, 1.52, 0.0744), (0.0, 1.505, 0.07308), (0.0273, 1.512, 0.05764), (0.02544, 1.51, 0.05894), (0.02005, 1.507, 0.06488), (0.02664, 1.514, 0.05953), (0.02159, 1.515, 0.06359), (0.009706, 1.504, 0.07335), (0.01609, 1.519, 0.07056), (0.01969, 1.528, -0.07607), (0.0, 1.528, -0.07867), (0.01893, 1.511, -0.06969), (0.0, 1.513, -0.0725), (0.04857, 1.504, -0.03705), (0.03648, 1.51, -0.05493), (0.05393, 1.547, -0.0137), (0.05278, 1.53, -0.008255), (0.04956, 1.531, -0.03599), (0.03783, 1.529, -0.058), (0.0633, 1.57, -0.03706), (0.06375, 1.6, -0.03586), (0.06538, 1.58, 0.001301), (0.06439, 1.559, -0.002153), (0.0657, 1.6, -0.01008), (0.06208, 1.554, -0.01389), (0.06351, 1.571, -0.03147), (0.06385, 1.594, -0.03057), (0.3277, 0.05612, 0.0154), (0.3133, 0.0652, 0.02975), (0.2833, 0.06573, 0.0365), (0.3386, 0.02926, 0.07857), (0.318, 0.03301, 0.09869), (0.2718, 0.03355, 0.1064), (0.3638, 0.01777, 0.09636), (0.3229, 0.01777, 0.1288), (0.2926, 0.01831, 0.1294), (0.3636, -0.0001664, 0.09508), (0.3227, -0.0001664, 0.1276), (0.2924, 0.0003732, 0.1282), (0.2718, 0.0003731, 0.1064), (0.3515, 0.02802, 0.02486), (0.3682, 0.01777, 0.06272), (0.368, -0.0001664, 0.06144), (0.2702, 0.0651, 0.03702), (0.2645, 0.03355, 0.08333), (0.2645, 0.0003731, 0.08333), (0.2483, 0.06826, -0.0319), (0.2273, 0.0733, -0.07526), (0.2336, 0.07158, -0.05407), (0.2339, 0.0718, -0.09574), (0.2378, 0.0474, -0.08647), (0.2428, 0.0474, -0.0515), (0.2646, 0.04908, 0.0129), (0.27, 0.03355, 0.02584), (0.27, 0.0003731, 0.04206), (0.3024, 0.1179, -0.01863), (0.3088, 0.0904, -0.007331), (0.3154, 0.1028, -0.03828), (0.2781, 0.09131, -0.003204), (0.2712, 0.1184, -0.01555), (0.2603, 0.09939, -0.02567), (0.3337, 0.08636, -0.0809), (0.323, 0.0874, -0.09271), (0.3328, 0.06847, -0.07551), (0.3187, 0.06852, -0.09755), (0.3331, 0.05492, -0.07175), (0.3166, 0.05397, -0.1016), (0.3438, -0.0001665, 0.0209), (0.3141, 0.0001032, -0.07225), (0.3311, 0.07272, -0.03789), (0.3436, 0.04754, -0.01828), (0.3255, 0.009304, -0.02737), (0.2971, 0.07135, -0.1176), (0.27, 0.07143, -0.1242), (0.2433, 0.06846, -0.1091), (0.29, 0.01206, -0.1212), (0.27, 0.01146, -0.1241), (0.2424, 0.008787, -0.1154), (0.3011, 0.0001032, -0.1017), (0.2741, 0.0001032, -0.107), (0.2437, 0.0001032, -0.09775), (0.27, 0.05533, -0.1242), (0.2968, 0.05456, -0.1199), (0.243, 0.05247, -0.1113), (0.2428, 0.0001032, -0.0515), (0.2635, 0.08043, 0.007532), (0.2572, 0.05777, -0.007393), (0.2577, 0.03982, -0.009189), (0.2648, 0.02018, -0.01131), (0.3069, 0.0001034, 0.03148), (0.2784, 0.0001032, -0.06187), (0.2969, 0.01193, -0.01937), (0.3163, 0.0001034, 0.07239)], [(833, 903)], [(13, 14, 5, 2), (27, 15, 9, 23), (23, 9, 11, 24), (7, 8, 14, 13), (22, 12, 15, 27), (19, 38, 17, 21), (277, 18, 16, 276), (14, 27, 23, 5), (6, 24, 25, 3), (5, 23, 24, 6), (8, 22, 27, 14), (13, 34, 33, 7), (34, 37, 36, 33), (33, 36, 35, 32), (21, 17, 37, 34), (13, 2, 21, 34), (20, 19, 21, 0), (2, 5, 6, 21), (276, 278, 38, 19), (53, 49, 51, 55), (55, 51, 50, 57), (279, 59, 58, 280), (52, 53, 55, 54), (54, 55, 57, 56), (59, 62, 61, 58), (60, 63, 62, 59), (64, 61, 68, 69), (66, 63, 65, 79), (61, 64, 58), (62, 63, 66, 67), (61, 62, 67, 68), (17, 42, 40, 37), (37, 40, 43, 36), (38, 41, 42, 17), (89, 52, 54, 92), (92, 54, 56, 90), (70, 76, 72, 65), (67, 80, 81, 68), (66, 79, 80, 67), (82, 69, 68, 81), (80, 84, 85, 81), (79, 83, 84, 80), (65, 72, 83, 79), (85, 88, 86, 81), (81, 86, 87, 82), (31, 71, 29), (77, 71, 31, 78), (30, 87, 86, 31), (31, 86, 88, 78), (281, 60, 59, 279), (42, 89, 92, 40), (40, 92, 90, 43), (282, 281, 52, 89), (41, 89, 42), (3, 4, 283, 0), (283, 71, 18, 277), (71, 1, 28, 29), (29, 28, 30, 31), (278, 284, 41, 38), (70, 65, 44), (18, 71, 77, 74), (39, 75, 76, 70), (16, 73, 75, 39), (18, 74, 73, 16), (284, 282, 89, 41), (24, 11, 26, 25), (63, 60, 44, 65), (78, 88, 103, 99), (85, 102, 103, 88), (72, 93, 100, 83), (84, 101, 102, 85), (83, 100, 101, 84), (77, 78, 99, 98), (74, 77, 98, 95), (75, 96, 97, 76), (73, 94, 96, 75), (74, 95, 94, 73), (76, 97, 93, 72), (95, 98, 106, 105), (95, 105, 104, 94), (113, 114, 109, 108), (113, 108, 107, 115), (108, 109, 112, 111), (108, 111, 110, 107), (116, 115, 107, 110), (117, 112, 109, 114), (105, 106, 114, 113), (105, 113, 115, 104), (94, 104, 115, 116), (98, 117, 114, 106), (99, 103, 120, 118), (102, 119, 120, 103), (118, 120, 123, 121), (119, 122, 123, 120), (121, 123, 126, 124), (122, 125, 126, 123), (130, 131, 129, 127), (132, 128, 129, 131), (124, 126, 131, 130), (125, 132, 131, 126), (96, 134, 135, 97), (97, 135, 133, 93), (134, 137, 138, 135), (135, 138, 136, 133), (137, 140, 141, 138), (138, 141, 139, 136), (140, 143, 144, 141), (141, 144, 142, 139), (143, 146, 147, 144), (144, 147, 145, 142), (100, 148, 149, 101), (148, 150, 151, 149), (101, 149, 119, 102), (122, 119, 149, 151), (100, 93, 133, 148), (133, 136, 150, 148), (99, 118, 117, 98), (96, 94, 116, 134), (116, 110, 137, 134), (117, 118, 121, 112), (150, 152, 153, 151), (152, 154, 155, 153), (154, 156, 157, 155), (111, 112, 160, 159), (111, 159, 158, 110), (159, 160, 163, 162), (159, 162, 161, 158), (164, 1002, 1001, 973, 972), (1001, 1003, 974, 973), (140, 137, 110, 158), (143, 140, 158, 161), (146, 143, 161, 164), (130, 163, 160, 124), (124, 160, 112, 121), (1030, 1003, 1005, 127), (136, 139, 152, 150), (125, 122, 151, 153), (142, 145, 156, 154), (128, 132, 155, 157), (132, 125, 153, 155), (139, 142, 154, 152), (169, 172, 171, 168), (176, 180, 178, 173), (177, 181, 180, 176), (173, 178, 179, 174), (185, 184, 182, 186), (186, 182, 183, 187), (179, 185, 186, 174), (174, 186, 187, 175), (181, 190, 189, 180), (178, 188, 185, 179), (180, 189, 188, 178), (190, 193, 192, 189), (189, 192, 191, 188), (184, 185, 188, 191), (167, 170, 172, 169), (197, 221, 182), (200, 202, 201, 199), (197, 198, 199, 201), (192, 200, 199, 191), (191, 199, 198, 184), (184, 198, 197, 182), (295, 294, 242, 264), (203, 206, 207, 202), (312, 304, 205, 308), (209, 211, 210, 208), (211, 213, 212, 210), (213, 215, 214, 212), (271, 220, 219, 272), (272, 219, 218, 273), (273, 218, 217, 274), (274, 217, 216, 275), (234, 224, 225, 235), (183, 182, 221, 196), (235, 236, 228, 223), (241, 227, 221), (221, 227, 226, 196), (201, 202, 207, 231), (222, 234, 235, 223), (201, 231, 230, 197), (234, 237, 233, 224), (225, 229, 236, 235), (222, 232, 237, 234), (236, 240, 238, 228), (229, 239, 240, 236), (226, 227, 228, 238), (223, 228, 227, 241), (299, 295, 264, 260), (245, 247, 215, 213), (249, 245, 213, 211), (172, 170, 246, 244), (244, 246, 247, 245), (171, 172, 244, 248), (248, 244, 245, 249), (165, 176, 195, 194), (181, 177, 251, 252), (230, 231, 232, 222), (300, 299, 260, 256), (259, 261, 265, 263), (255, 258, 261, 259), (260, 205, 304, 256), (205, 260, 264, 242), (206, 254, 258, 243), (257, 261, 258, 254), (261, 257, 262, 265), (206, 243, 204, 207), (231, 207, 204, 232), (259, 263, 268, 267), (255, 259, 267, 266), (285, 269, 296, 297), (48, 291, 292, 46), (230, 222, 223, 241), (197, 230, 241, 221), (181, 252, 193, 190), (203, 202, 200), (193, 252, 257, 254), (203, 193, 254, 206), (252, 270, 262, 257), (262, 293, 265), (175, 173, 174), (195, 176, 173, 45), (200, 192, 193, 203), (214, 271, 272, 212), (209, 208, 204, 243), (212, 272, 273, 210), (210, 273, 274, 208), (208, 274, 275, 204), (216, 233, 237, 275), (237, 232, 204, 275), (194, 195, 8, 7), (45, 10, 12, 22), (195, 45, 22, 8), (7, 33, 32, 194), (57, 50, 167, 169), (90, 56, 168, 91), (56, 57, 169, 168), (36, 43, 166, 35), (43, 90, 91, 166), (168, 171, 250, 91), (35, 166, 48, 46), (45, 173, 175, 10), (194, 32, 47, 165), (32, 35, 46, 47), (91, 250, 48, 166), (21, 6, 3, 0), (20, 277, 276, 19), (16, 39, 278, 276), (53, 279, 280, 49), (52, 281, 279, 53), (44, 60, 281, 282), (1, 71, 283, 4), (0, 283, 277, 20), (39, 70, 284, 278), (70, 44, 282, 284), (248, 286, 250, 171), (286, 248, 249, 287), (209, 255, 266, 211), (267, 268, 289, 288), (293, 285, 297, 298), (290, 251, 292, 295), (48, 250, 286, 291), (291, 286, 288), (251, 290, 270, 252), (262, 270, 285, 293), (266, 267, 288, 287), (270, 290, 269, 285), (292, 291, 294, 295), (288, 289, 294, 291), (47, 46, 292, 253), (211, 266, 287, 249), (251, 253, 292), (298, 297, 301, 302), (297, 296, 300, 301), (263, 311, 316, 315), (298, 302, 303), (298, 303, 265, 293), (290, 295, 269), (269, 295, 299, 296), (296, 299, 300), (310, 306, 263, 315), (306, 310, 309, 305), (308, 205, 242, 294), (323, 324, 325, 326), (268, 306, 305, 289), (305, 294, 289), (305, 309, 308, 294), (268, 263, 306), (209, 243, 258, 255), (263, 265, 307, 311), (265, 303, 313, 307), (310, 314, 312, 309), (309, 312, 308), (316, 311, 307, 313), (313, 317, 318, 316), (331, 330, 335, 336), (316, 318, 315), (318, 322, 321, 314), (314, 321, 320, 312), (312, 320, 319, 304), (322, 326, 325, 321), (321, 325, 324, 320), (320, 324, 323, 319), (317, 302, 330, 331), (302, 301, 329, 330), (301, 300, 328, 329), (300, 256, 327, 328), (317, 331, 322, 318), (256, 304, 319, 327), (310, 315, 318, 314), (330, 329, 334, 335), (329, 328, 333, 334), (328, 327, 332, 333), (322, 331, 336, 337), (322, 337, 326), (323, 338, 319), (319, 338, 332, 327), (303, 302, 317, 313), (348, 349, 347, 341), (644, 618, 347, 349), (351, 345, 346, 350), (351, 352, 344, 345), (352, 353, 343, 344), (353, 354, 342, 343), (354, 348, 341, 342), (332, 338, 349, 348), (336, 351, 350, 337), (336, 335, 352, 351), (335, 334, 353, 352), (334, 333, 354, 353), (333, 332, 348, 354), (3, 25, 26, 4), (424, 407, 412, 427), (537, 526, 402, 433), (436, 396, 395, 439), (440, 401, 406, 443), (539, 524, 396, 436), (446, 390, 389, 449), (356, 373, 362), (362, 373, 358), (450, 408, 407, 424), (541, 522, 390, 446), (439, 395, 400, 453), (543, 528, 408, 450), (433, 402, 401, 440), (449, 389, 394, 428), (355, 373, 356), (518, 356, 362, 531), (519, 359, 366, 532), (520, 364, 371, 533), (422, 455, 392, 391), (456, 459, 405, 404), (545, 523, 393, 461), (434, 463, 410, 409), (547, 529, 411, 465), (466, 469, 399, 398), (430, 456, 404, 403), (455, 461, 393, 392), (549, 527, 405, 459), (463, 465, 411, 410), (444, 466, 398, 397), (551, 525, 399, 469), (471, 425, 426, 484), (483, 424, 427, 485), (552, 536, 432, 488), (553, 537, 433, 489), (475, 437, 438, 492), (491, 436, 439, 493), (476, 441, 442, 495), (494, 440, 443, 496), (554, 538, 437, 475), (555, 539, 436, 491), (478, 447, 448, 499), (498, 446, 449, 500), (479, 451, 425, 471), (501, 450, 424, 483), (556, 540, 447, 478), (557, 541, 446, 498), (492, 438, 452, 502), (493, 439, 453, 503), (558, 542, 451, 479), (559, 543, 450, 501), (488, 432, 441, 476), (489, 433, 440, 494), (499, 448, 429, 472), (500, 449, 428, 486), (470, 504, 454, 423), (482, 505, 455, 422), (480, 507, 458, 457), (506, 508, 459, 456), (560, 544, 460, 509), (561, 545, 461, 510), (474, 511, 462, 435), (490, 512, 463, 434), (562, 546, 464, 513), (563, 547, 465, 514), (481, 516, 468, 467), (515, 517, 469, 466), (473, 480, 457, 431), (487, 506, 456, 430), (504, 509, 460, 454), (505, 510, 461, 455), (564, 548, 458, 507), (565, 549, 459, 508), (511, 513, 464, 462), (512, 514, 465, 463), (477, 481, 467, 445), (497, 515, 466, 444), (566, 550, 468, 516), (567, 551, 469, 517), (367, 471, 484, 371), (425, 483, 485, 426), (520, 552, 488, 364), (536, 553, 489, 432), (359, 475, 492, 358), (437, 491, 493, 438), (363, 476, 495, 366), (441, 494, 496, 442), (519, 554, 475, 359), (538, 555, 491, 437), (356, 478, 499, 355), (447, 498, 500, 448), (368, 479, 471, 367), (451, 501, 483, 425), (518, 556, 478, 356), (540, 557, 498, 447), (358, 492, 502, 362), (438, 493, 503, 452), (521, 558, 479, 368), (542, 559, 501, 451), (364, 488, 476, 363), (432, 489, 494, 441), (448, 500, 486, 429), (423, 454, 505, 482), (457, 458, 508, 506), (544, 561, 510, 460), (435, 462, 512, 490), (546, 563, 514, 464), (467, 468, 517, 515), (431, 457, 506, 487), (454, 460, 510, 505), (548, 565, 508, 458), (462, 464, 514, 512), (445, 467, 515, 497), (550, 567, 517, 468), (525, 568, 398, 399), (524, 397, 398, 568), (523, 569, 392, 393), (522, 391, 392, 569), (527, 570, 404, 405), (526, 403, 404, 570), (529, 571, 410, 411), (528, 409, 410, 571), (430, 403, 526, 537), (444, 397, 524, 539), (422, 391, 522, 541), (434, 409, 528, 543), (428, 394, 523, 545), (427, 412, 529, 547), (443, 406, 527, 549), (453, 400, 525, 551), (473, 431, 536, 552), (487, 430, 537, 553), (477, 445, 538, 554), (497, 444, 539, 555), (470, 423, 540, 556), (482, 422, 541, 557), (474, 435, 542, 558), (490, 434, 543, 559), (472, 429, 544, 560), (486, 428, 545, 561), (484, 426, 546, 562), (485, 427, 547, 563), (495, 442, 548, 564), (496, 443, 549, 565), (502, 452, 550, 566), (503, 453, 551, 567), (365, 473, 552, 520), (431, 487, 553, 536), (360, 477, 554, 519), (445, 497, 555, 538), (357, 470, 556, 518), (423, 482, 557, 540), (369, 474, 558, 521), (435, 490, 559, 542), (429, 486, 561, 544), (371, 484, 562, 533), (426, 485, 563, 546), (366, 495, 564, 532), (442, 496, 565, 548), (362, 502, 566, 531), (452, 503, 567, 550), (400, 395, 568, 525), (396, 524, 568, 395), (394, 389, 569, 523), (390, 522, 569, 389), (406, 401, 570, 527), (402, 526, 570, 401), (412, 407, 571, 529), (408, 528, 571, 407), (602, 374, 375, 597), (590, 575, 589, 592), (572, 576, 377, 376), (535, 379, 579, 580), (535, 580, 577, 419), (378, 381, 582, 581), (381, 384, 583, 582), (384, 387, 584, 583), (378, 581, 579, 379), (577, 580, 588, 585), (580, 579, 587, 588), (577, 585, 586, 578), (591, 590, 592, 593), (602, 572, 376, 374), (576, 534, 380, 377), (597, 375, 383, 530), (530, 383, 386, 421), (534, 421, 386, 380), (640, 638, 420, 417), (639, 418, 420, 638), (594, 599, 600, 595), (595, 600, 601, 596), (642, 414, 418, 639), (641, 640, 417, 415), (636, 637, 416, 413), (637, 641, 415, 416), (606, 609, 607, 604), (605, 608, 609, 606), (598, 603, 608, 605), (636, 413, 414, 642), (628, 602, 597, 629), (631, 630, 576, 572), (628, 631, 572, 602), (579, 581, 611, 610), (581, 582, 612, 611), (582, 583, 613, 612), (583, 584, 614, 613), (607, 614, 584, 604), (587, 579, 610, 615), (609, 617, 616, 607), (384, 365, 388, 387), (630, 632, 534, 576), (611, 612, 620, 619), (612, 613, 621, 620), (613, 614, 622, 621), (614, 607, 616, 622), (600, 575, 590, 601), (586, 625, 624, 578), (361, 573, 574, 599), (629, 597, 530, 633), (625, 627, 626, 624), (615, 623, 626, 627), (615, 627, 634, 632), (625, 633, 634, 627), (586, 629, 633, 625), (587, 615, 632, 630), (585, 588, 631, 628), (588, 587, 630, 631), (585, 628, 629, 586), (599, 574, 575, 600), (589, 575, 624, 626), (633, 530, 421, 634), (632, 634, 421, 534), (381, 360, 385, 384), (378, 357, 382, 381), (359, 370, 366), (366, 370, 363), (364, 372, 371), (371, 372, 367), (363, 372, 364), (358, 370, 359), (355, 499, 472, 419), (357, 378, 504, 470), (384, 385, 507, 480), (535, 560, 509, 379), (369, 387, 511, 474), (533, 562, 513, 388), (381, 382, 516, 481), (365, 384, 480, 473), (378, 379, 509, 504), (532, 564, 507, 385), (387, 388, 513, 511), (360, 381, 481, 477), (531, 566, 516, 382), (357, 518, 531, 382), (360, 519, 532, 385), (365, 520, 533, 388), (419, 472, 560, 535), (355, 419, 577, 573), (601, 590, 591, 603), (370, 594, 595, 363), (363, 595, 596, 372), (372, 596, 598, 367), (596, 601, 603, 598), (521, 606, 604, 369), (368, 605, 606, 521), (368, 367, 598, 605), (369, 604, 584, 387), (370, 358, 373, 594), (594, 373, 361, 599), (373, 355, 573, 361), (608, 593, 617, 609), (603, 591, 593, 608), (416, 415, 635), (418, 414, 635, 420), (417, 420, 635, 415), (413, 635, 414), (416, 635, 413), (380, 386, 638, 640), (383, 639, 638, 386), (375, 642, 639, 383), (377, 380, 640, 641), (374, 376, 637, 636), (376, 377, 641, 637), (374, 636, 642, 375), (346, 345, 623, 619), (341, 347, 617, 593), (344, 343, 589, 626), (345, 344, 626, 623), (618, 339, 622, 616), (643, 346, 619, 620), (340, 643, 620, 621), (339, 340, 621, 622), (347, 618, 616, 617), (342, 341, 593, 592), (615, 610, 623), (610, 611, 619, 623), (326, 337, 350, 646), (645, 340, 339, 644), (644, 339, 618), (338, 323, 644, 349), (326, 645, 644, 323), (343, 342, 592, 589), (350, 346, 643, 646), (643, 340, 645, 646), (645, 326, 646), (573, 577, 578, 574), (575, 574, 578, 624), (786, 787, 665, 664), (668, 670, 694, 760), (731, 725, 703, 676), (751, 747, 675, 650), (726, 731, 676, 685), (647, 680, 679, 648), (648, 679, 677, 649), (679, 680, 682, 681), (681, 682, 684, 683), (747, 726, 685, 675), (686, 677, 679, 681), (682, 680, 690), (681, 683, 678, 686), (680, 647, 687, 690), (690, 687, 656, 688), (684, 682, 690, 688), (728, 749, 799, 753), (691, 669, 707, 706), (672, 668, 702, 708), (802, 752, 667, 795), (668, 672, 706, 670), (652, 651, 705, 709), (750, 708, 671, 800), (710, 652, 709, 711), (697, 712, 714, 695), (712, 713, 715, 714), (692, 813, 669, 691), (721, 696, 698, 700), (719, 721, 700, 716), (655, 756, 814, 653), (697, 696, 721, 720), (755, 758, 724, 711), (718, 757, 722, 723), (701, 654, 724, 717), (710, 711, 724, 654), (729, 801, 798, 732), (761, 762, 705, 651), (728, 753, 801, 729), (649, 677, 747, 751), (715, 713, 755, 730), (686, 678, 731, 726), (677, 686, 726, 747), (733, 734, 685, 676), (727, 705, 734, 733), (733, 676, 736, 742), (727, 733, 742, 738), (732, 727, 738, 741), (729, 732, 741, 740), (728, 729, 740, 739), (795, 667, 735, 796), (676, 703, 737, 736), (667, 746, 743, 735), (745, 743, 746, 748), (728, 739, 744, 749), (744, 745, 748, 749), (666, 671, 708, 702), (799, 749, 748, 800), (801, 715, 730, 798), (753, 714, 715, 801), (746, 750, 800, 748), (695, 754, 696, 697), (718, 758, 755, 713), (718, 723, 758), (711, 709, 730, 755), (650, 675, 762, 761), (762, 734, 705), (675, 685, 734, 762), (953, 951, 926, 933), (946, 772, 931, 952), (952, 931, 929, 949), (951, 950, 927, 926), (950, 947, 928, 927), (934, 936, 931, 772), (947, 948, 930, 928), (948, 949, 929, 930), (819, 820, 785, 783), (820, 821, 784, 785), (822, 819, 783, 782), (823, 822, 782, 781), (658, 659, 787, 786), (803, 805, 788, 766), (824, 788, 784, 821), (804, 784, 788, 805), (818, 766, 788, 824), (725, 802, 795, 703), (825, 823, 781, 793), (807, 811, 793, 781), (807, 806, 789, 790), (703, 795, 796, 737), (935, 929, 931, 936), (817, 825, 793, 765), (809, 688, 656, 810), (809, 765, 793, 811), (808, 806, 782, 783), (750, 752, 673, 708), (678, 683, 704, 674), (684, 790, 704, 683), (674, 794, 802, 725), (678, 674, 725, 731), (794, 674, 704, 797), (790, 789, 797, 704), (746, 667, 752, 750), (709, 705, 798, 730), (727, 732, 798, 705), (794, 797, 923, 673), (671, 666, 754, 695), (753, 799, 695, 714), (695, 799, 800, 671), (706, 707, 694, 670), (790, 684, 811, 807), (781, 782, 806, 807), (765, 809, 810, 689), (688, 809, 811, 684), (803, 658, 786, 805), (693, 789, 806, 808), (805, 786, 664, 804), (812, 785, 784, 804), (812, 808, 783, 785), (702, 668, 760, 759), (712, 697, 720, 757), (756, 655, 701, 717), (713, 712, 757, 718), (720, 722, 757), (664, 692, 812, 804), (664, 665, 813, 692), (692, 693, 808, 812), (826, 827, 707, 669), (828, 694, 707, 827), (829, 813, 665), (659, 660, 815, 787), (229, 815, 660, 239), (689, 816, 817, 765), (816, 657, 763, 817), (661, 818, 824, 769), (771, 775, 822, 823), (791, 771, 823, 825), (779, 819, 822, 775), (777, 773, 821, 820), (777, 820, 819, 779), (824, 821, 773, 769), (763, 791, 825, 817), (224, 233, 827, 826), (216, 828, 827, 233), (813, 829, 826, 669), (829, 665, 787, 815), (224, 826, 829, 225), (225, 829, 815, 229), (841, 830, 842, 853), (841, 853, 852, 840), (840, 852, 851, 839), (839, 851, 850, 838), (838, 850, 849, 837), (837, 849, 848, 836), (836, 848, 847, 835), (835, 847, 846, 834), (834, 846, 845, 833), (833, 845, 844, 832), (832, 844, 843, 831), (831, 843, 842, 830), (738, 742, 842, 843), (736, 853, 842, 742), (736, 737, 852, 853), (737, 796, 851, 852), (796, 735, 850, 851), (735, 743, 849, 850), (743, 745, 848, 849), (745, 744, 847, 848), (744, 739, 846, 847), (739, 740, 845, 846), (740, 741, 844, 845), (741, 738, 843, 844), (854, 903, 858), (904, 903, 854), (889, 903, 896), (865, 903, 875), (875, 903, 882), (882, 903, 889), (905, 900, 908, 855), (901, 905, 855, 909), (858, 903, 865), (906, 901, 909, 856), (902, 906, 856, 910), (900, 904, 854, 908), (893, 896, 904, 900), (894, 897, 905, 901), (887, 890, 897, 894), (891, 887, 894, 898), (888, 891, 898, 895), (886, 889, 896, 893), (892, 888, 895, 899), (890, 886, 893, 897), (881, 884, 891, 888), (879, 882, 889, 886), (883, 879, 886, 890), (880, 883, 890, 887), (885, 881, 888, 892), (884, 880, 887, 891), (872, 876, 883, 880), (877, 872, 880, 884), (873, 877, 884, 881), (874, 875, 882, 879), (878, 873, 881, 885), (876, 874, 879, 883), (869, 868, 874, 876), (866, 869, 876, 872), (870, 866, 872, 877), (867, 870, 877, 873), (868, 865, 875, 874), (871, 867, 873, 878), (860, 863, 870, 867), (864, 860, 867, 871), (862, 861, 868, 869), (859, 862, 869, 866), (861, 858, 865, 868), (863, 859, 866, 870), (855, 908, 861, 862), (909, 855, 862, 859), (856, 909, 859, 863), (910, 856, 863, 860), (908, 854, 858, 861), (857, 910, 860, 864), (896, 903, 904), (907, 902, 910, 857), (895, 898, 906, 902), (897, 893, 900, 905), (898, 894, 901, 906), (899, 895, 902, 907), (653, 814, 914, 911), (700, 698, 912, 913), (911, 914, 918, 915), (913, 912, 916, 917), (915, 918, 922, 919), (917, 916, 920, 921), (756, 699, 814), (699, 719, 716, 814), (716, 700, 913), (814, 716, 913, 914), (914, 913, 917, 918), (918, 917, 921, 922), (794, 673, 752, 802), (797, 789, 693, 923), (672, 923, 691, 706), (923, 693, 692, 691), (923, 672, 708, 673), (938, 942, 933, 926), (945, 953, 933, 774), (940, 774, 933, 942), (939, 937, 927, 928), (926, 927, 937, 938), (774, 940, 941, 778), (943, 930, 929, 935), (943, 939, 928, 930), (778, 944, 945, 774), (944, 792, 776, 945), (780, 946, 952, 770), (768, 662, 950, 951), (932, 768, 951, 953), (925, 947, 950, 662), (924, 663, 949, 948), (924, 948, 947, 925), (952, 949, 663, 770), (776, 932, 953, 945), (661, 780, 770, 769), (769, 770, 663, 773), (773, 663, 924, 777), (777, 924, 925, 779), (779, 925, 662, 775), (775, 662, 768, 771), (771, 768, 932, 791), (791, 932, 776, 763), (763, 776, 792, 657), (954, 955, 919, 922), (956, 957, 955, 954), (219, 220, 957, 956), (758, 723, 717, 724), (756, 717, 723, 699), (722, 719, 699, 723), (720, 721, 719, 722), (217, 218, 959, 958), (218, 219, 956, 959), (217, 958, 828, 216), (759, 760, 961, 960), (760, 694, 828, 961), (958, 959, 963, 962), (954, 963, 959, 956), (958, 962, 961, 828), (921, 963, 954, 922), (921, 920, 962, 963), (960, 961, 962, 964), (962, 920, 964), (759, 960, 964), (965, 964, 920, 916), (666, 702, 967, 966), (702, 759, 969, 967), (912, 698, 965, 916), (754, 666, 966, 968), (696, 754, 965, 698), (964, 965, 971, 970), (759, 964, 970, 969), (965, 754, 968, 971), (162, 163, 1004, 1000), (127, 1005, 1004, 163, 130), (973, 974, 977, 976), (972, 973, 976, 975), (976, 977, 980, 979), (975, 976, 979, 978), (979, 980, 983, 982), (978, 979, 982, 981), (977, 984, 983, 980), (128, 157, 994, 992), (978, 981, 987, 986), (975, 978, 986, 985), (984, 977, 989, 990), (1009, 1008, 1010, 1011), (977, 974, 988, 989), (127, 129, 993, 991), (129, 128, 992, 993), (1030, 1031, 997, 988), (993, 992, 995, 996), (993, 996, 991), (994, 995, 992), (989, 988, 997), (1031, 991, 996, 1032), (990, 989, 998, 999), (1000, 1001, 1002), (1003, 1004, 1005), (1003, 1001, 1000, 1004), (162, 1000, 1002, 164, 161), (147, 146, 1006, 1007), (1007, 1006, 1008, 1009), (164, 1008, 1006, 146), (147, 1007, 1009, 145), (972, 1014, 164), (1010, 1013, 1023, 1011), (1015, 985, 1012, 1016), (985, 986, 987, 1012), (998, 989, 997), (1008, 1014, 1015, 1010), (1010, 1015, 1016, 1013), (1014, 1008, 164), (1015, 1014, 972), (156, 145, 1017, 1018), (157, 156, 1018, 1019), (1026, 1027, 1020, 1021), (1028, 1026, 1021, 1022), (1021, 1020, 1023, 1024), (1022, 1021, 1024, 1025), (1009, 1017, 145), (157, 1019, 994), (1018, 1017, 1027, 1026), (1019, 1018, 1026, 1028), (1009, 1011, 1027, 1017), (994, 1019, 1028, 995), (972, 975, 985, 1015), (1027, 1011, 1023, 1020), (1022, 1025, 995, 1028), (996, 995, 1025, 1029), (1032, 1033, 999, 998), (127, 991, 1031, 1030), (997, 1031, 1032, 998), (996, 1029, 1033, 1032), (1036, 1016, 1012, 1034), (1035, 1013, 1016, 1036), (1030, 988, 974, 1003), (1033, 1036, 1034, 999), (1034, 1012, 987, 1037), (1029, 1035, 1036, 1033), (999, 1034, 1037, 990), (1013, 1035, 1024, 1023), (1025, 1024, 1035, 1029), (981, 982, 1037, 987), (982, 983, 984, 1037), (990, 1037, 984), (177, 253, 251), (47, 253, 177, 165), (177, 176, 165), (286, 287, 288)])
me_plane_001.polygons.foreach_set('material_index', [0, 0, 0, 0, 0, 0, 0, 0, 0, 0, 0, 0, 0, 0, 0, 0, 0, 0, 0, 0, 0, 0, 0, 0, 0, 0, 0, 0, 0, 0, 0, 0, 0, 0, 0, 0, 0, 0, 0, 0, 0, 0, 0, 0, 0, 0, 0, 0, 0, 0, 0, 0, 0, 0, 0, 0, 0, 0, 0, 0, 0, 0, 0, 0, 0, 0, 0, 0, 0, 0, 0, 0, 0, 0, 0, 0, 0, 0, 0, 0, 0, 0, 0, 0, 0, 0, 0, 0, 0, 0, 0, 0, 0, 0, 0, 0, 0, 0, 0, 0, 0, 0, 0, 0, 0, 0, 0, 0, 0, 0, 0, 0, 0, 0, 0, 0, 0, 0, 0, 0, 0, 0, 0, 0, 0, 0, 0, 0, 0, 0, 0, 0, 0, 0, 0, 0, 0, 0, 0, 0, 0, 0, 0, 0, 0, 0, 0, 0, 0, 0, 0, 0, 0, 0, 0, 0, 0, 0, 0, 0, 0, 0, 0, 0, 0, 0, 0, 0, 0, 0, 0, 0, 0, 0, 0, 0, 0, 0, 0, 0, 0, 0, 0, 0, 0, 0, 0, 0, 0, 0, 0, 0, 0, 0, 0, 0, 0, 0, 0, 0, 0, 0, 0, 0, 0, 0, 0, 0, 0, 0, 0, 0, 0, 0, 0, 0, 0, 0, 0, 0, 0, 0, 0, 0, 0, 0, 0, 0, 0, 0, 0, 0, 0, 0, 0, 0, 0, 0, 0, 0, 0, 0, 0, 0, 0, 0, 0, 0, 0, 0, 0, 0, 0, 0, 0, 0, 0, 0, 0, 0, 0, 0, 0, 0, 0, 0, 0, 0, 0, 0, 0, 0, 0, 0, 0, 0, 0, 0, 0, 0, 0, 0, 0, 0, 0, 0, 0, 0, 0, 0, 0, 0, 0, 0, 0, 0, 0, 0, 0, 0, 0, 0, 0, 0, 0, 0, 0, 0, 0, 0, 0, 0, 0, 0, 0, 0, 0, 0, 0, 0, 0, 0, 0, 0, 0, 0, 0, 0, 0, 0, 0, 0, 0, 0, 0, 0, 0, 0, 0, 0, 0, 0, 0, 0, 0, 0, 0, 0, 0, 0, 0, 0, 0, 0, 0, 0, 0, 0, 0, 0, 0, 0, 0, 0, 0, 0, 0, 0, 0, 0, 0, 0, 0, 0, 0, 0, 0, 0, 0, 0, 0, 0, 0, 0, 0, 0, 0, 0, 0, 0, 0, 0, 0, 0, 0, 0, 0, 0, 0, 0, 0, 0, 0, 0, 0, 0, 0, 0, 0, 0, 0, 0, 0, 0, 0, 0, 0, 0, 0, 0, 0, 0, 0, 0, 0, 0, 0, 0, 0, 0, 0, 0, 0, 0, 0, 0, 0, 0, 0, 0, 0, 0, 0, 0, 0, 0, 0, 0, 0, 0, 0, 0, 0, 0, 0, 0, 0, 0, 0, 0, 0, 0, 0, 0, 0, 0, 0, 0, 0, 0, 0, 0, 0, 0, 0, 0, 0, 0, 0, 0, 0, 0, 0, 0, 0, 0, 0, 0, 0, 0, 0, 0, 0, 0, 0, 0, 0, 0, 0, 0, 0, 0, 0, 0, 0, 0, 0, 0, 0, 0, 0, 0, 0, 0, 0, 0, 0, 0, 0, 0, 0, 0, 0, 0, 0, 0, 0, 0, 0, 0, 0, 0, 0, 0, 0, 0, 0, 0, 0, 0, 0, 0, 0, 0, 0, 0, 0, 0, 0, 0, 0, 0, 0, 0, 0, 0, 0, 0, 0, 0, 0, 0, 0, 0, 0, 0, 0, 0, 0, 0, 0, 0, 0, 0, 0, 0, 0, 0, 0, 0, 0, 0, 0, 0, 0, 0, 0, 0, 0, 0, 0, 0, 0, 0, 0, 0, 0, 0, 0, 0, 0, 0, 0, 0, 0, 0, 0, 0, 0, 0, 0, 0, 0, 0, 0, 0, 0, 0, 0, 0, 0, 0, 0, 0, 0, 0, 0, 0, 0, 0, 0, 0, 0, 0, 0, 0, 0, 0, 0, 0, 0, 0, 0, 0, 0, 0, 0, 0, 0, 0, 0, 0, 0, 0, 0, 0, 0, 0, 0, 0, 0, 0, 0, 0, 0, 0, 0, 0, 0, 0, 0, 0, 0, 0, 0, 0, 0, 0, 0, 0, 0, 0, 0, 0, 0, 0, 0, 0, 0, 0, 0, 0, 0, 0, 0, 0, 0, 0, 0, 0, 0, 0, 0, 0, 0, 0, 0, 0, 0, 0, 0, 0, 0, 0, 0, 0, 0, 0, 0, 0, 0, 0, 0, 0, 0, 0, 0, 0, 0, 0, 0, 0, 0, 0, 0, 0, 0, 0, 0, 0, 0, 0, 0, 0, 0, 0, 0, 0, 0, 0, 0, 0, 0, 0, 0, 0, 0, 0, 0, 0, 0, 0, 0, 0, 0, 0, 0, 0, 0, 0, 0, 0, 0, 0, 0, 0, 0, 0, 0, 0, 0, 0, 0, 0, 0, 0, 0, 0, 0, 0, 0, 0, 0, 0, 0, 0, 0, 0, 0, 0, 0, 0, 0, 0, 0, 0, 0, 0, 1, 1, 1, 1, 1, 1, 1, 1, 1, 1, 1, 1, 1, 1, 1, 1, 1, 1, 1, 1, 1, 1, 1, 1, 1, 1, 1, 1, 1, 1, 1, 1, 1, 1, 1, 1, 1, 1, 1, 1, 1, 1, 1, 1, 1, 1, 1, 1, 1, 1, 1, 1, 1, 1, 1, 1, 0, 0, 0, 0, 0, 0, 0, 0, 0, 0, 0, 0, 0, 0, 0, 0, 0, 0, 0, 0, 0, 0, 0, 0, 0, 0, 0, 0, 0, 0, 0, 0, 0, 0, 0, 0, 0, 0, 0, 0, 0, 0, 0, 0, 0, 0, 0, 0, 0, 0, 0, 0, 0, 0, 0, 0, 0, 0, 0, 0, 0, 0, 0, 0, 0, 0, 0, 0, 0, 0, 0, 0, 0, 0, 0, 0, 0, 0, 0, 0, 0, 0, 0, 0, 0, 0, 0, 0, 0, 0, 0, 0, 0, 0, 0, 0, 0, 0, 0, 0, 0, 0, 0, 0, 0, 0, 0, 0, 0, 0, 0, 0, 0, 0, 0, 0, 0, 0, 0, 0, 0, 0, 0, 0, 0, 0, 0, 0, 0, 0, 0, 0, 0, 0, 0, 0, 0, 0, 0, 0, 0, 0, 0, 0, 0, 0, 0, 0, 0, 0])
me_plane_001.materials.append(mat_skin)
me_plane_001.materials.append(mat_eye)
me_plane_001.use_remesh_preserve_volume = False
me_plane_001.use_remesh_preserve_attributes = False
me_plane_001.use_mirror_vertex_groups = False
me_plane_001.update()
arm_armature = bpy.data.armatures.new('Armature')  # bones are not reproduced

# ---- objects
ob_plane = bpy.data.objects.new('Plane', me_plane)
ob_plane_001 = bpy.data.objects.new('Plane.001', me_plane_001)
ob_sun_001 = bpy.data.objects.new('Sun.001', light_sun_001)
ob_sun = bpy.data.objects.new('Sun', light_sun)
ob_armature = bpy.data.objects.new('Armature', arm_armature)

# ---- transforms, parenting, visibility, modifiers, constraints
ob_plane.location = (0.0, 0.0, 0.0)
ob_plane.rotation_euler = (1.571, 0.0, 0.0)
ob_plane.lineart.crease_threshold = 0.0
ob_plane_001.parent = ob_armature
ob_plane_001.location = (0.0, 0.0, 0.0)
ob_plane_001.rotation_euler = (1.571, -0.0, 0.0)
ob_plane_001.lineart.crease_threshold = 0.0
_vg = ob_plane_001.vertex_groups.new(name='sacrum')
for _i, _w in zip([0, 1, 3, 4, 6, 11, 18, 20, 24, 25, 26, 28, 29, 30, 31, 44, 49, 52, 53, 58, 59, 60, 61, 62, 63, 64, 65, 66, 67, 68, 69, 70, 71, 77, 78, 79, 80, 81, 82, 83, 84, 85, 86, 87, 88, 277, 279, 280, 281, 282, 283], [0.05037, 0.3944, 0.07411, 0.2473, 0.02372, 0.03526, 0.04256, 0.01936, 0.03067, 0.08089, 0.1117, 0.5297, 0.5018, 0.7916, 0.6831, 0.06412, 0.05991, 0.01164, 0.02854, 0.5687, 0.228, 0.1186, 0.688, 0.5211, 0.2183, 0.7153, 0.09519, 0.2782, 0.5241, 0.7091, 0.748, 0.01949, 0.2455, 0.03126, 0.05894, 0.1668, 0.3058, 0.6394, 0.7974, 0.04379, 0.06399, 0.08207, 0.7555, 0.8649, 0.09001, 0.01758, 0.1098, 0.2498, 0.06436, 0.02107, 0.1142]): _vg.add([_i], _w, 'REPLACE')
_vg = ob_plane_001.vertex_groups.new(name='hip.L')
for _i, _w in zip([0, 1, 2, 3, 4, 5, 6, 7, 8, 9, 10, 11, 12, 13, 14, 15, 16, 17, 18, 19, 20, 21, 22, 23, 24, 25, 26, 27, 28, 29, 31, 32, 33, 34, 35, 36, 37, 38, 39, 40, 41, 42, 43, 44, 45, 47, 49, 51, 52, 53, 54, 55, 56, 58, 59, 60, 61, 62, 63, 64, 65, 66, 67, 68, 69, 70, 71, 79, 80, 81, 82, 89, 90, 91, 92, 165, 166, 168, 173, 175, 194, 195, 276, 277, 278, 279, 280, 281, 282, 283, 284], [0.6003, 0.1848, 0.3382, 0.5786, 0.3982, 0.3258, 0.5039, 0.1062, 0.08662, 0.2889, 0.01981, 0.4733, 0.07229, 0.205, 0.1751, 0.156, 0.04082, 0.5159, 0.06184, 0.6048, 0.5996, 0.5113, 0.07562, 0.3016, 0.4858, 0.5491, 0.5389, 0.1587, 0.08361, 0.07034, 0.0001488, 0.05982, 0.1225, 0.2413, 0.06106, 0.1399, 0.3014, 0.6471, 0.0671, 0.3304, 0.6623, 0.5438, 0.1527, 0.6072, 0.02805, 0.001159, 0.1092, 0.03026, 0.5524, 0.2159, 0.2097, 0.06733, 0.08234, 0.238, 0.6092, 0.677, 0.178, 0.2745, 0.4447, 0.154, 0.1433, 0.1632, 0.1225, 0.09527, 0.1041, 0.1547, 0.08732, 0.07658, 0.04528, 0.02369, 0.04744, 0.6354, 0.1317, 0.0444, 0.2997, 0.005146, 0.05775, 0.006104, 0.006172, 0.004232, 0.05554, 0.04347, 0.5038, 0.4642, 0.6936, 0.6067, 0.2666, 0.7284, 0.7672, 0.4974, 0.7181]): _vg.add([_i], _w, 'REPLACE')
_vg = ob_plane_001.vertex_groups.new(name='thigh.L')
for _i, _w in zip([0, 1, 2, 3, 4, 5, 6, 9, 11, 13, 14, 15, 16, 17, 18, 19, 20, 21, 23, 24, 25, 26, 27, 28, 29, 30, 31, 34, 37, 38, 39, 40, 41, 42, 44, 52, 58, 59, 60, 61, 62, 63, 64, 65, 66, 67, 68, 69, 70, 71, 72, 73, 74, 75, 76, 77, 78, 79, 80, 81, 82, 83, 84, 85, 86, 87, 88, 89, 92, 93, 94, 95, 96, 97, 98, 99, 100, 101, 102, 103, 104, 105, 106, 107, 108, 109, 110, 111, 112, 113, 114, 115, 116, 117, 118, 119, 120, 121, 122, 123, 125, 133, 134, 135, 136, 137, 138, 148, 149, 150, 151, 153, 276, 277, 278, 281, 282, 283, 284], [0.2219, 0.3925, 0.07551, 0.1936, 0.2804, 0.07383, 0.118, 0.06511, 0.1077, 0.03638, 0.0264, 0.01904, 0.9434, 0.07495, 0.8865, 0.1935, 0.2614, 0.1154, 0.06796, 0.1093, 0.1697, 0.1915, 0.02007, 0.3748, 0.4183, 0.1852, 0.2881, 0.04098, 0.03335, 0.1154, 0.9202, 0.02278, 0.09095, 0.05897, 0.2861, 0.0006151, 0.01202, 0.05487, 0.1313, 0.08559, 0.1656, 0.3082, 0.07137, 0.7512, 0.5449, 0.3387, 0.1756, 0.115, 0.7997, 0.6568, 0.9634, 0.9954, 0.9855, 0.9929, 0.9805, 0.9544, 0.9348, 0.7494, 0.6404, 0.3178, 0.1421, 0.944, 0.9258, 0.9077, 0.223, 0.1148, 0.9022, 0.05254, 0.002466, 0.9715, 0.9867, 0.9818, 0.989, 0.9809, 0.9698, 0.9653, 0.9611, 0.9556, 0.9564, 0.9624, 0.8847, 0.8758, 0.8497, 0.3336, 0.2851, 0.3567, 0.1118, 0.06438, 0.141, 0.7139, 0.7362, 0.779, 0.8414, 0.7824, 0.777, 0.778, 0.7857, 0.136, 0.2111, 0.1868, 0.004534, 0.8118, 0.856, 0.8318, 0.1802, 0.1262, 0.1531, 0.7897, 0.777, 0.2011, 0.2102, 0.005388, 0.4511, 0.4696, 0.237, 0.05212, 0.1021, 0.3408, 0.1932]): _vg.add([_i], _w, 'REPLACE')
_vg = ob_plane_001.vertex_groups.new(name='leg.L')
for _i, _w in zip([98, 99, 100, 101, 102, 103, 104, 105, 106, 107, 108, 109, 110, 111, 112, 113, 114, 115, 116, 117, 118, 119, 120, 121, 122, 123, 124, 125, 126, 127, 128, 129, 130, 131, 132, 133, 134, 135, 136, 137, 138, 139, 140, 141, 142, 143, 144, 145, 146, 147, 148, 149, 150, 151, 152, 153, 154, 155, 156, 157, 158, 159, 160, 161, 162, 163, 164, 991, 992, 993, 994, 995, 996, 1000, 1001, 1002, 1003, 1004, 1005, 1006, 1007, 1008, 1009, 1010, 1011, 1013, 1014, 1015, 1016, 1017, 1018, 1019, 1020, 1021, 1022, 1023, 1024, 1025, 1026, 1027, 1028, 1029, 1030, 1031, 1032, 1033, 1035], [0.005988, 0.0112, 0.01573, 0.0234, 0.01997, 0.01244, 0.1151, 0.1238, 0.1495, 0.6663, 0.7148, 0.6432, 0.8882, 0.9356, 0.8589, 0.2859, 0.2635, 0.2209, 0.1585, 0.2171, 0.2223, 0.2204, 0.2132, 0.8639, 0.7885, 0.813, 0.9898, 0.9727, 0.9798, 0.3859, 0.9168, 0.8229, 0.9992, 0.9979, 0.9984, 0.1874, 0.1439, 0.1678, 0.8196, 0.8737, 0.8468, 0.9805, 0.9898, 0.9855, 0.9982, 0.9997, 0.9983, 0.9304, 0.8205, 0.9267, 0.209, 0.2214, 0.7985, 0.7894, 0.9758, 0.9722, 0.9979, 0.9973, 0.9583, 0.9252, 0.9935, 0.996, 0.9925, 1.005, 0.9948, 0.9998, 0.2787, 0.1194, 0.4328, 0.24, 0.4879, 0.278, 0.1237, 0.639, 0.08422, 0.2006, 0.07518, 0.6176, 0.3662, 0.3038, 0.4538, 0.1754, 0.4099, 0.1154, 0.2556, 0.09726, 0.08648, 0.001551, 0.004401, 0.5038, 0.5248, 0.5111, 0.3116, 0.3288, 0.3192, 0.2026, 0.2093, 0.2177, 0.4343, 0.4, 0.4033, 0.101, 0.05041, 0.007696, 0.007548, 2.49e-05, 0.09544]): _vg.add([_i], _w, 'REPLACE')
_vg = ob_plane_001.vertex_groups.new(name='foot.L')
for _i, _w in zip([127, 128, 129, 145, 146, 147, 156, 157, 164, 972, 973, 974, 975, 976, 977, 978, 980, 981, 983, 984, 985, 986, 987, 988, 989, 990, 991, 992, 993, 994, 995, 996, 997, 998, 999, 1000, 1001, 1002, 1003, 1004, 1005, 1006, 1007, 1008, 1009, 1010, 1011, 1012, 1013, 1014, 1015, 1016, 1017, 1018, 1019, 1020, 1021, 1022, 1023, 1024, 1025, 1026, 1027, 1028, 1029, 1030, 1031, 1032, 1033, 1034, 1035, 1036, 1037], [0.6137, 0.08308, 0.1769, 0.06957, 0.1794, 0.07329, 0.03329, 0.07474, 0.7213, 0.9798, 0.9618, 0.9472, 0.1544, 0.002322, 0.1519, 0.0634, 0.02429, 0.05694, 0.009183, 0.06938, 0.7344, 0.2059, 0.1897, 0.9706, 0.6447, 0.2436, 0.8788, 0.5667, 0.759, 0.5117, 0.7205, 0.8734, 0.9741, 0.9356, 0.8474, 0.3609, 0.9088, 0.8008, 0.9212, 0.3821, 0.6331, 0.6954, 0.5457, 0.8228, 0.5893, 0.8787, 0.7418, 0.8169, 0.8927, 0.9071, 0.9522, 0.9395, 0.4957, 0.4748, 0.4885, 0.6855, 0.6688, 0.6784, 0.7926, 0.7865, 0.7787, 0.5646, 0.5986, 0.5956, 0.8914, 0.945, 0.9666, 0.9634, 0.9496, 0.8495, 0.895, 0.9441, 0.06699]): _vg.add([_i], _w, 'REPLACE')
_vg = ob_plane_001.vertex_groups.new(name='toes.L')
for _i, _w in zip([973, 974, 975, 976, 977, 978, 979, 980, 981, 982, 983, 984, 985, 986, 987, 989, 990, 998, 999, 1012, 1016, 1033, 1034, 1036, 1037], [0.02938, 0.05004, 0.8446, 0.974, 0.8478, 0.9362, 0.9971, 0.9628, 0.9427, 0.9945, 0.9703, 0.9305, 0.2619, 0.7929, 0.8093, 0.3535, 0.7557, 0.05837, 0.1493, 0.178, 0.0166, 0.000789, 0.147, 0.01211, 0.9327]): _vg.add([_i], _w, 'REPLACE')
_vg = ob_plane_001.vertex_groups.new(name='lower back')
for _i, _w in zip([0, 2, 3, 4, 5, 6, 7, 8, 9, 10, 11, 12, 13, 14, 15, 17, 19, 20, 21, 22, 23, 24, 25, 26, 27, 32, 33, 34, 35, 36, 37, 38, 40, 41, 42, 43, 44, 45, 46, 47, 48, 49, 50, 51, 52, 53, 54, 55, 56, 57, 58, 59, 60, 61, 62, 64, 89, 90, 91, 92, 165, 166, 168, 169, 173, 174, 175, 176, 177, 178, 179, 180, 185, 186, 187, 188, 194, 195, 250, 278, 279, 280, 281, 282, 283, 284], [0.06812, 0.3019, 0.08413, 0.03088, 0.3217, 0.1846, 0.3379, 0.3299, 0.3428, 0.125, 0.2068, 0.2816, 0.3491, 0.361, 0.3631, 0.206, 0.09745, 0.05514, 0.1848, 0.3124, 0.3397, 0.2001, 0.1097, 0.08644, 0.3657, 0.1553, 0.3239, 0.3284, 0.1333, 0.3006, 0.3289, 0.1197, 0.3254, 0.1293, 0.207, 0.2282, 0.003199, 0.1392, 0.05058, 0.06424, 0.02915, 0.7237, 0.1426, 0.7118, 0.2736, 0.6454, 0.4798, 0.6885, 0.2002, 0.1577, 0.09795, 0.07541, 0.05012, 0.01132, 0.001451, 0.0234, 0.1721, 0.2099, 0.08781, 0.3689, 0.07836, 0.1056, 0.06524, 0.01787, 0.09691, 0.08387, 0.09516, 0.07306, 0.00565, 0.06508, 0.06681, 0.04176, 0.01598, 0.006961, 0.00347, 0.01492, 0.1679, 0.1559, 0.01478, 0.01631, 0.1966, 0.2767, 0.1079, 0.05827, 0.001424, 0.03074]): _vg.add([_i], _w, 'REPLACE')
_vg = ob_plane_001.vertex_groups.new(name='mid back')
for _i, _w in zip([0, 2, 3, 4, 5, 6, 7, 8, 9, 10, 11, 12, 13, 14, 15, 17, 19, 20, 21, 22, 23, 24, 25, 26, 27, 32, 33, 34, 35, 36, 37, 38, 40, 41, 42, 43, 45, 46, 47, 48, 49, 50, 51, 52, 53, 54, 55, 56, 57, 89, 90, 91, 92, 165, 166, 167, 168, 169, 170, 171, 172, 173, 174, 175, 176, 177, 178, 179, 180, 181, 182, 183, 184, 185, 186, 187, 188, 189, 190, 191, 192, 194, 195, 196, 197, 198, 199, 200, 201, 202, 221, 226, 227, 230, 241, 244, 245, 246, 248, 249, 250, 251, 253, 281, 282, 284, 286, 287, 291, 292], [0.05211, 0.2386, 0.06107, 0.009104, 0.2278, 0.1378, 0.441, 0.4566, 0.2467, 0.4913, 0.1488, 0.4914, 0.3486, 0.3662, 0.3799, 0.1686, 0.08008, 0.0363, 0.1547, 0.4726, 0.2361, 0.1444, 0.07955, 0.06276, 0.3771, 0.5237, 0.4392, 0.3334, 0.5539, 0.4503, 0.2771, 0.09446, 0.2596, 0.08987, 0.1549, 0.5159, 0.5037, 0.314, 0.2936, 0.4251, 0.05828, 0.826, 0.2158, 0.09878, 0.06691, 0.2582, 0.2143, 0.6533, 0.7901, 0.104, 0.5693, 0.6789, 0.2595, 0.302, 0.617, 0.9217, 0.7492, 0.8525, 0.4926, 0.5101, 0.4817, 0.4241, 0.3901, 0.4382, 0.2827, 0.1255, 0.2816, 0.3033, 0.1866, 0.07629, 0.07686, 0.07828, 0.08098, 0.1465, 0.1264, 0.1185, 0.1403, 0.09894, 0.05772, 0.07123, 0.04347, 0.5176, 0.5118, 0.05504, 0.05395, 0.06073, 0.05211, 0.01609, 0.03428, 0.003448, 0.05184, 0.01265, 0.01239, 0.01169, 0.0137, 0.1505, 0.03159, 0.1052, 0.166, 0.02142, 0.492, 0.03312, 0.1196, 0.01645, 0.009011, 0.001034, 0.1432, 0.003812, 0.05882, 0.07191]): _vg.add([_i], _w, 'REPLACE')
_vg = ob_plane_001.vertex_groups.new(name='high back')
for _i, _w in zip([7, 8, 10, 12, 22, 32, 33, 35, 36, 45, 46, 47, 48, 91, 165, 166, 167, 168, 169, 170, 171, 172, 173, 174, 175, 176, 177, 178, 179, 180, 181, 182, 183, 184, 185, 186, 187, 188, 189, 190, 191, 192, 194, 195, 196, 197, 198, 199, 200, 201, 202, 212, 213, 214, 215, 221, 226, 227, 230, 231, 241, 244, 245, 246, 247, 248, 249, 250, 253, 286, 291, 292], [0.009382, 0.02005, 0.1177, 0.04155, 0.03034, 0.08121, 0.007873, 0.0737, 0.003503, 0.1042, 0.1782, 0.198, 0.1092, 0.05467, 0.1977, 0.05874, 0.05225, 0.06162, 0.07098, 0.4934, 0.1798, 0.4175, 0.149, 0.1711, 0.1535, 0.202, 0.08518, 0.2064, 0.2073, 0.1389, 0.05466, 0.1213, 0.1302, 0.1133, 0.2169, 0.2409, 0.2459, 0.1421, 0.08368, 0.04021, 0.08002, 0.03672, 0.08233, 0.09176, 0.08201, 0.07436, 0.08032, 0.06032, 0.01511, 0.04876, 0.004228, 0.01344, 0.08424, 0.07365, 0.7762, 0.07493, 0.03669, 0.03604, 0.03067, 0.00718, 0.03696, 0.5546, 0.2771, 0.8237, 0.8314, 0.1748, 0.07113, 0.1105, 0.07518, 0.07816, 0.003272, 0.01114]): _vg.add([_i], _w, 'REPLACE')
_vg = ob_plane_001.vertex_groups.new(name='scapula.L')
for _i, _w in zip([7, 8, 10, 12, 14, 15, 22, 27, 32, 33, 35, 36, 43, 45, 46, 47, 48, 56, 90, 91, 165, 166, 168, 169, 171, 172, 173, 174, 175, 176, 177, 178, 179, 180, 181, 182, 183, 184, 185, 186, 187, 188, 189, 190, 191, 192, 193, 194, 195, 196, 197, 198, 199, 200, 201, 202, 203, 204, 206, 207, 208, 209, 210, 211, 212, 213, 214, 215, 216, 217, 218, 221, 222, 223, 224, 225, 226, 227, 228, 229, 230, 231, 232, 233, 234, 235, 236, 237, 238, 239, 240, 241, 243, 244, 245, 246, 247, 248, 249, 250, 251, 252, 253, 254, 255, 257, 258, 259, 261, 262, 264, 266, 267, 268, 269, 270, 272, 273, 274, 275, 286, 287, 288, 289, 290, 291, 292, 294, 295, 305, 657, 658, 659, 660, 661, 662, 663, 664, 665, 668, 669, 670, 672, 689, 691, 692, 693, 694, 706, 707, 760, 763, 765, 766, 768, 769, 770, 771, 772, 773, 774, 775, 776, 777, 778, 779, 780, 781, 782, 783, 784, 785, 786, 787, 788, 789, 790, 791, 792, 793, 797, 803, 804, 805, 806, 807, 808, 809, 810, 811, 812, 813, 815, 816, 817, 818, 819, 820, 821, 822, 823, 824, 825, 826, 827, 828, 829, 923, 924, 925, 926, 927, 928, 929, 930, 931, 932, 933, 934, 935, 936, 937, 938, 939, 940, 941, 942, 943, 944, 945, 946, 947, 948, 949, 950, 951, 952, 953, 958, 961], [0.04452, 0.05579, 0.1827, 0.07274, 0.003041, 0.01007, 0.06398, 0.00703, 0.1283, 0.04309, 0.128, 0.0414, 0.0386, 0.1669, 0.3236, 0.3039, 0.3146, 0.002826, 0.02759, 0.1011, 0.2978, 0.119, 0.07727, 0.005422, 0.245, 0.08262, 0.2431, 0.2693, 0.2309, 0.329, 0.5267, 0.3511, 0.3314, 0.4987, 0.606, 0.638, 0.6284, 0.6487, 0.4957, 0.4959, 0.5004, 0.574, 0.6627, 0.7177, 0.6983, 0.7763, 0.856, 0.1294, 0.1469, 0.6612, 0.6782, 0.6849, 0.7223, 0.8053, 0.7262, 0.8151, 0.8739, 0.7762, 0.8888, 0.8295, 0.7773, 0.9368, 0.6991, 0.9666, 0.2682, 0.8457, 0.01566, 0.1123, 0.1211, 0.09627, 0.05837, 0.6661, 0.5388, 0.5249, 0.1531, 0.1637, 0.6263, 0.6281, 0.5046, 0.1783, 0.6616, 0.719, 0.6092, 0.1409, 0.3254, 0.3105, 0.2843, 0.3224, 0.4797, 0.1897, 0.2693, 0.6398, 0.9146, 0.2751, 0.6571, 0.06386, 0.1236, 0.6028, 0.8514, 0.289, 0.6182, 0.6786, 0.5342, 0.7742, 0.8044, 0.2756, 0.7927, 0.1568, 0.136, 0.05223, 0.0004011, 0.8236, 0.224, 0.0883, 0.006628, 0.1456, 0.05998, 0.1946, 0.2704, 0.3037, 0.6667, 0.7949, 0.3154, 0.1189, 0.1866, 0.705, 0.6581, 0.0666, 0.07432, 0.005557, 0.01172, 0.0785, 0.09191, 0.1295, 0.05268, 0.02905, 0.04005, 0.07741, 0.09055, 0.01242, 0.09821, 0.05506, 0.0217, 0.005288, 0.07123, 0.07369, 0.0369, 0.06366, 0.06543, 0.08937, 0.01052, 0.01329, 0.005903, 0.06026, 0.02619, 0.05211, 0.04677, 0.02329, 0.04204, 0.04892, 0.01666, 0.03209, 0.01619, 0.04086, 0.01572, 0.03627, 0.04912, 0.01498, 0.02664, 0.03947, 0.05752, 0.05243, 0.07788, 0.09071, 0.0599, 0.01368, 0.002993, 0.01694, 0.01417, 0.00853, 0.004195, 0.06745, 0.06581, 0.06722, 0.02035, 0.008867, 0.03787, 0.001989, 0.001898, 0.003337, 0.05946, 0.09791, 0.1254, 0.008346, 0.009558, 0.05635, 0.0384, 0.04704, 0.05305, 0.03083, 0.02055, 0.05597, 0.01299, 0.1128, 0.1029, 0.07207, 0.1163, 0.0245, 0.03211, 0.02991, 0.02222, 0.02514, 0.02601, 0.0354, 0.0294, 0.03985, 0.02058, 0.01873, 0.04034, 0.03524, 0.03858, 0.02456, 0.02156, 0.02532, 0.01672, 0.01601, 0.0183, 0.0291, 0.01515, 0.01655, 0.04511, 0.0276, 0.03055, 0.03721, 0.02739, 0.0247, 0.04283, 0.01974, 0.04228, 0.008142]): _vg.add([_i], _w, 'REPLACE')
_vg = ob_plane_001.vertex_groups.new(name='arm.L')
for _i, _w in zip([10, 32, 35, 45, 46, 47, 48, 91, 165, 166, 171, 173, 174, 175, 176, 177, 178, 179, 180, 181, 182, 183, 184, 185, 186, 187, 188, 189, 190, 191, 192, 193, 194, 195, 196, 197, 198, 199, 200, 201, 202, 203, 205, 206, 207, 209, 211, 221, 230, 242, 243, 248, 249, 250, 251, 252, 253, 254, 255, 256, 257, 258, 259, 260, 261, 262, 263, 264, 265, 266, 267, 268, 269, 270, 285, 286, 287, 288, 289, 290, 291, 292, 293, 294, 295, 296, 297, 298, 299, 300, 301, 302, 303, 304, 305, 306, 307, 308, 309, 310, 311, 312, 313, 314, 315, 316, 317, 318, 319, 320, 321, 322, 323, 324, 325, 326, 327, 328, 329, 330, 331, 332, 333, 334, 335, 336, 337, 338], [8.868e-05, 0.0001715, 0.0003203, 1.034e-07, 0.01847, 3.383e-18, 0.08653, 0.0, 0.0001028, 8.17e-13, 0.0107, 0.0003647, 1.706e-05, 0.0002539, 6.326e-08, 0.07147, 2.319e-06, 2.389e-13, 1.937e-07, 0.1229, 1.877e-08, 2.293e-05, 1.01e-08, 5.348e-07, 2.337e-11, 5.23e-08, 7.628e-08, 8.392e-23, 0.1146, 0.003306, 3.415e-06, 0.2206, 0.004464, 8.558e-13, 0.0, 5.233e-05, 3.793e-08, 0.0, 0.004127, 1.124e-07, 0.01025, 0.0529, 0.998, 0.06598, 0.00606, 0.02793, 0.0, 0.0, 0.0, 0.9732, 0.05632, 6.555e-13, 7.219e-11, 2.252e-11, 0.3022, 0.2912, 0.2394, 0.2307, 0.2396, 0.9905, 0.7175, 0.2396, 0.8408, 0.9984, 0.8618, 0.9456, 0.9797, 0.9711, 0.9879, 0.1637, 0.7695, 0.9082, 0.9681, 0.845, 0.9847, 0.09716, 0.1507, 0.6598, 0.872, 0.7906, 0.2012, 0.2246, 0.9911, 0.9255, 0.9147, 0.9989, 0.9981, 0.9985, 1.0, 0.9908, 0.9858, 0.992, 0.9984, 0.988, 0.9696, 0.9788, 0.9934, 0.9986, 0.9961, 0.9964, 0.9907, 0.9886, 0.9981, 0.9896, 0.9969, 0.9981, 0.9839, 0.9864, 0.8808, 0.8823, 0.9218, 0.8669, 0.06636, 0.4235, 0.5509, 0.06042, 0.9086, 0.8951, 0.8964, 0.8949, 0.8952, 0.08244, 0.06581, 0.07094, 0.08508, 0.1043, 0.08154, 0.0845]): _vg.add([_i], _w, 'REPLACE')
_vg = ob_plane_001.vertex_groups.new(name='forearm.L')
for _i, _w in zip([319, 320, 321, 322, 323, 324, 325, 326, 327, 328, 329, 330, 331, 332, 333, 334, 335, 336, 337, 338, 339, 340, 341, 342, 343, 344, 345, 346, 347, 348, 349, 350, 351, 352, 353, 354, 589, 591, 592, 593, 607, 608, 609, 614, 616, 617, 618, 619, 620, 621, 622, 623, 624, 626, 643, 644, 645, 646], [0.1192, 0.1176, 0.07818, 0.1331, 0.9335, 0.5765, 0.449, 0.9394, 0.09143, 0.1049, 0.1035, 0.1051, 0.1048, 0.9174, 0.934, 0.9287, 0.9144, 0.8954, 0.9181, 0.9154, 0.9187, 0.9328, 0.9021, 0.9336, 0.8921, 0.8304, 0.8355, 0.8748, 0.9227, 0.9933, 0.9927, 0.9906, 0.987, 0.9873, 0.9918, 0.9946, 0.1566, 0.05082, 0.08592, 0.1367, 0.03721, 0.005637, 0.03973, 0.01962, 0.1969, 0.2045, 0.9222, 0.1687, 0.1034, 0.08747, 0.1588, 0.1564, 0.007004, 0.1668, 0.9274, 0.9947, 0.9943, 0.9931]): _vg.add([_i], _w, 'REPLACE')
_vg = ob_plane_001.vertex_groups.new(name='palm.L')
for _i, _w in zip([339, 340, 341, 342, 343, 344, 345, 346, 347, 575, 584, 589, 590, 591, 592, 593, 598, 600, 601, 603, 604, 605, 606, 607, 608, 609, 611, 612, 613, 614, 616, 617, 618, 619, 620, 621, 622, 623, 624, 626, 643], [0.07486, 0.06325, 0.08724, 0.05866, 0.0686, 0.07295, 0.07091, 0.08224, 0.06952, 0.1437, 0.0608, 0.6256, 0.7513, 0.5942, 0.8687, 0.7578, 0.0211, 0.02214, 0.1254, 0.2399, 0.06841, 0.06075, 0.07303, 0.5526, 0.3318, 0.4352, 0.05091, 0.1179, 0.7525, 0.6549, 0.7365, 0.7194, 0.07079, 0.527, 0.7771, 0.8733, 0.783, 0.2199, 0.06388, 0.1796, 0.06213]): _vg.add([_i], _w, 'REPLACE')
_vg = ob_plane_001.vertex_groups.new(name='palm1.L')
for _i, _w in zip([343, 344, 345, 346, 361, 573, 574, 575, 577, 578, 579, 580, 581, 582, 585, 586, 587, 588, 589, 590, 591, 592, 599, 600, 610, 611, 612, 613, 614, 615, 619, 620, 623, 624, 625, 626, 627, 633, 634], [0.0166, 0.08156, 0.07882, 0.02306, 0.0362, 0.1289, 0.7739, 0.7498, 0.08215, 0.7859, 0.0573, 0.04452, 0.06729, 0.01807, 0.06752, 0.2206, 0.07611, 0.03537, 0.19, 0.09181, 0.01159, 0.001287, 0.1026, 0.0347, 0.8016, 0.8234, 0.7855, 0.09821, 0.01596, 0.5071, 0.2612, 0.1034, 0.5245, 0.8219, 0.6962, 0.5502, 0.5294, 0.05426, 0.05231]): _vg.add([_i], _w, 'REPLACE')
_vg = ob_plane_001.vertex_groups.new(name='thumb1.L')
for _i, _w in zip([374, 375, 376, 377, 380, 383, 386, 421, 530, 534, 572, 573, 574, 576, 577, 578, 579, 580, 581, 585, 586, 587, 588, 597, 602, 610, 615, 619, 623, 624, 625, 626, 627, 628, 629, 630, 631, 632, 633, 634], [0.0711, 0.1491, 0.05829, 0.1004, 0.1193, 0.1883, 0.1754, 0.8643, 0.8366, 0.9117, 0.2582, 0.074, 0.004624, 0.7518, 0.2467, 0.1436, 0.1921, 0.2144, 0.001967, 0.7652, 0.7602, 0.8093, 0.7769, 0.7835, 0.2593, 0.1188, 0.4652, 0.002452, 0.08603, 0.06726, 0.2815, 0.09408, 0.4225, 0.9064, 0.9459, 0.9615, 0.9046, 0.9696, 0.9282, 0.9342]): _vg.add([_i], _w, 'REPLACE')
_vg = ob_plane_001.vertex_groups.new(name='thumb2.L')
for _i, _w in zip([374, 375, 376, 377, 380, 383, 386, 413, 414, 415, 416, 417, 418, 420, 421, 530, 534, 572, 576, 597, 602, 628, 631, 635, 636, 637, 638, 639, 640, 641, 642], [0.9282, 0.85, 0.9413, 0.8993, 0.8804, 0.8107, 0.8238, 0.999, 0.999, 0.9997, 0.9995, 0.9996, 0.9982, 0.9996, 0.1317, 0.1588, 0.08651, 0.7395, 0.2461, 0.2129, 0.7373, 0.06424, 0.07188, 0.9995, 0.991, 0.9952, 0.9884, 0.9841, 0.994, 0.9951, 0.988]): _vg.add([_i], _w, 'REPLACE')
_vg = ob_plane_001.vertex_groups.new(name='palm2.L')
for _i, _w in zip([355, 356, 357, 358, 361, 362, 370, 373, 378, 379, 382, 419, 518, 531, 535, 573, 574, 577, 578, 579, 580, 581, 582, 585, 587, 588, 594, 599, 600, 610, 611], [0.8019, 0.1651, 0.2683, 0.09833, 0.8155, 0.09022, 0.02805, 0.736, 0.8576, 0.09913, 0.0821, 0.6205, 0.09843, 0.06625, 0.1825, 0.7397, 0.1419, 0.6345, 0.05445, 0.6411, 0.5674, 0.7797, 0.03435, 0.1457, 0.09351, 0.1448, 0.1179, 0.6934, 0.07575, 0.03214, 0.06632]): _vg.add([_i], _w, 'REPLACE')
_vg = ob_plane_001.vertex_groups.new(name='index1.L')
for _i, _w in zip([355, 356, 357, 358, 362, 373, 378, 379, 382, 419, 423, 429, 447, 448, 454, 460, 470, 472, 478, 499, 504, 509, 518, 531, 535, 540, 544, 556, 560, 579, 580], [0.1362, 0.6633, 0.5906, 0.04564, 0.2176, 0.05207, 0.1061, 0.8923, 0.141, 0.3448, 0.069, 0.09435, 0.05449, 0.1373, 0.08954, 0.1012, 0.7855, 0.8987, 0.7612, 0.8845, 0.9165, 0.9373, 0.6526, 0.2308, 0.8032, 0.004039, 0.08456, 0.2953, 0.9187, 0.07582, 0.1498]): _vg.add([_i], _w, 'REPLACE')
_vg = ob_plane_001.vertex_groups.new(name='index2.L')
for _i, _w in zip([422, 423, 428, 429, 446, 447, 448, 449, 454, 455, 460, 461, 470, 472, 478, 482, 486, 498, 499, 500, 504, 505, 509, 510, 518, 540, 541, 544, 545, 556, 557, 560, 561], [0.1034, 0.9249, 0.1104, 0.8983, 0.08831, 0.9392, 0.8568, 0.13, 0.9043, 0.1124, 0.8926, 0.1212, 0.2006, 0.08811, 0.2242, 0.9001, 0.8894, 0.9, 0.07329, 0.916, 0.07746, 0.8944, 0.06705, 0.8885, 0.07024, 0.9671, 0.07623, 0.9077, 0.1026, 0.6995, 0.9085, 0.08815, 0.8788]): _vg.add([_i], _w, 'REPLACE')
_vg = ob_plane_001.vertex_groups.new(name='index3.L')
for _i, _w in zip([389, 390, 391, 392, 393, 394, 422, 428, 446, 449, 455, 461, 482, 486, 498, 500, 505, 510, 522, 523, 541, 545, 557, 561, 569], [0.9923, 0.99, 0.9886, 0.9973, 0.9892, 0.9842, 0.8961, 0.8891, 0.9114, 0.8693, 0.8869, 0.878, 0.09533, 0.1067, 0.09736, 0.07679, 0.09935, 0.105, 0.9979, 0.9957, 0.9236, 0.8968, 0.09011, 0.1167, 0.9998]): _vg.add([_i], _w, 'REPLACE')
_vg = ob_plane_001.vertex_groups.new(name='palm3.L')
for _i, _w in zip([357, 358, 359, 360, 361, 362, 363, 366, 370, 373, 381, 382, 385, 519, 531, 532, 573, 579, 581, 582, 583, 594, 595, 599, 612], [0.03328, 0.07888, 0.01602, 0.1477, 0.07243, 0.03175, 0.06882, 0.05581, 0.6503, 0.06806, 0.9367, 0.2544, 0.02484, 0.03585, 0.07134, 0.01304, 0.003321, 0.006197, 0.1005, 0.8671, 0.01118, 0.7289, 0.07266, 0.05925, 0.06398]): _vg.add([_i], _w, 'REPLACE')
_vg = ob_plane_001.vertex_groups.new(name='middle1.L')
for _i, _w in zip([355, 356, 357, 358, 359, 360, 362, 363, 366, 370, 373, 381, 382, 385, 437, 438, 445, 452, 467, 468, 475, 477, 481, 492, 502, 516, 518, 519, 531, 532, 538, 550, 554, 566], [0.00558, 0.1304, 0.1049, 0.7354, 0.8315, 0.7293, 0.6169, 0.01745, 0.2118, 0.1127, 0.1162, 0.02203, 0.5068, 0.1581, 0.0752, 0.1428, 0.09481, 0.1003, 0.08611, 0.0967, 0.899, 0.9081, 0.9363, 0.91, 0.8512, 0.9089, 0.1484, 0.7875, 0.5904, 0.2504, 0.08181, 0.08652, 0.8753, 0.8481]): _vg.add([_i], _w, 'REPLACE')
_vg = ob_plane_001.vertex_groups.new(name='middle2.L')
for _i, _w in zip([436, 437, 438, 439, 444, 445, 452, 453, 466, 467, 468, 469, 475, 477, 481, 491, 492, 493, 497, 502, 503, 515, 516, 517, 538, 539, 550, 551, 554, 555, 566, 567], [0.09552, 0.9196, 0.8527, 0.1256, 0.101, 0.8985, 0.8912, 0.09508, 0.08281, 0.9089, 0.898, 0.07123, 0.09097, 0.07927, 0.05516, 0.8924, 0.06331, 0.9282, 0.8934, 0.1194, 0.9065, 0.9163, 0.07902, 0.931, 0.9098, 0.0913, 0.9062, 0.06625, 0.1169, 0.8794, 0.1316, 0.9163]): _vg.add([_i], _w, 'REPLACE')
_vg = ob_plane_001.vertex_groups.new(name='middle3.L')
for _i, _w in zip([395, 396, 397, 398, 399, 400, 436, 439, 444, 453, 466, 469, 491, 493, 497, 503, 515, 517, 524, 525, 539, 551, 555, 567, 568], [0.9945, 0.9891, 0.988, 0.9969, 0.9952, 0.9885, 0.904, 0.8736, 0.8984, 0.9045, 0.9167, 0.9285, 0.1033, 0.06438, 0.1004, 0.08979, 0.07864, 0.06472, 0.9968, 0.9989, 0.9082, 0.9335, 0.1161, 0.08039, 0.9999]): _vg.add([_i], _w, 'REPLACE')
_vg = ob_plane_001.vertex_groups.new(name='palm4.L')
for _i, _w in zip([358, 359, 360, 363, 364, 365, 366, 367, 370, 371, 372, 384, 385, 388, 519, 520, 532, 533, 575, 590, 591, 594, 595, 596, 598, 599, 600, 601, 603, 608], [0.002649, 0.06407, 0.02479, 0.7439, 0.07981, 0.1386, 0.46, 0.02796, 0.151, 0.0261, 0.1751, 0.9005, 0.2598, 0.04691, 0.04111, 0.0441, 0.165, 0.01872, 0.04648, 0.04276, 0.02609, 0.1073, 0.7912, 0.1157, 0.03222, 0.1167, 0.7645, 0.1564, 0.05751, 0.007331]): _vg.add([_i], _w, 'REPLACE')
_vg = ob_plane_001.vertex_groups.new(name='ring1.L')
for _i, _w in zip([359, 360, 363, 364, 365, 366, 367, 371, 372, 384, 385, 388, 431, 432, 441, 442, 457, 458, 473, 476, 480, 484, 488, 495, 507, 513, 519, 520, 532, 533, 536, 548, 552, 564], [0.03085, 0.07776, 0.05042, 0.742, 0.7238, 0.2303, 0.0334, 0.2161, 0.03434, 0.04253, 0.5256, 0.1789, 0.0996, 0.0841, 0.1275, 0.06804, 0.09564, 0.09427, 0.9097, 0.9165, 0.9333, 0.0361, 0.8726, 0.8888, 0.9233, 0.006547, 0.1019, 0.7879, 0.5241, 0.2928, 0.08363, 0.06385, 0.8767, 0.8959]): _vg.add([_i], _w, 'REPLACE')
_vg = ob_plane_001.vertex_groups.new(name='ring2.L')
for _i, _w in zip([430, 431, 432, 433, 440, 441, 442, 443, 456, 457, 458, 459, 473, 476, 480, 487, 488, 489, 494, 495, 496, 506, 507, 508, 536, 537, 548, 549, 552, 553, 564, 565], [0.109, 0.8936, 0.9086, 0.09671, 0.1114, 0.8673, 0.9276, 0.05845, 0.09884, 0.8986, 0.9008, 0.1002, 0.07665, 0.03366, 0.0579, 0.8906, 0.1135, 0.8755, 0.9306, 0.08379, 0.9356, 0.9051, 0.06796, 0.9163, 0.908, 0.09301, 0.932, 0.05814, 0.1153, 0.8795, 0.09903, 0.9286]): _vg.add([_i], _w, 'REPLACE')
_vg = ob_plane_001.vertex_groups.new(name='ring3.L')
for _i, _w in zip([401, 402, 403, 404, 405, 406, 430, 433, 440, 443, 456, 459, 487, 489, 494, 496, 506, 508, 526, 527, 537, 549, 553, 565, 570], [0.997, 0.9898, 0.9858, 0.9978, 0.9917, 0.9955, 0.8902, 0.9027, 0.8879, 0.9415, 0.9005, 0.8993, 0.1026, 0.1196, 0.06207, 0.0632, 0.0888, 0.07892, 0.9968, 0.9988, 0.9065, 0.9417, 0.1157, 0.06932, 0.9983]): _vg.add([_i], _w, 'REPLACE')
_vg = ob_plane_001.vertex_groups.new(name='palm5.L')
for _i, _w in zip([363, 364, 365, 367, 368, 369, 371, 372, 384, 387, 388, 471, 479, 484, 520, 521, 533, 558, 582, 583, 584, 590, 591, 593, 595, 596, 598, 600, 601, 603, 604, 605, 606, 607, 608, 609, 613, 614, 616, 617, 622], [0.09281, 0.1031, 0.05577, 0.8944, 0.9387, 0.9706, 0.475, 0.7387, 0.01095, 0.9622, 0.3474, 0.09082, 0.05595, 0.005744, 0.0492, 0.9502, 0.1779, 0.01424, 0.04207, 0.92, 0.9206, 0.08426, 0.2804, 0.07848, 0.1081, 0.8546, 0.9078, 0.07616, 0.6773, 0.667, 0.9084, 0.9031, 0.8977, 0.368, 0.5916, 0.4814, 0.1233, 0.2663, 0.05379, 0.06073, 0.03925]): _vg.add([_i], _w, 'REPLACE')
_vg = ob_plane_001.vertex_groups.new(name='pinky1.L')
for _i, _w in zip([364, 365, 368, 371, 388, 425, 426, 435, 451, 462, 464, 471, 474, 479, 484, 511, 513, 520, 521, 533, 542, 546, 558, 562], [0.04965, 0.06999, 0.02283, 0.2234, 0.3984, 0.1894, 0.1288, 0.09034, 0.1394, 0.09631, 0.1005, 0.7828, 0.9185, 0.8233, 0.7113, 0.9206, 0.8428, 0.08535, 0.02241, 0.4209, 0.1005, 0.07701, 0.8669, 0.5411]): _vg.add([_i], _w, 'REPLACE')
_vg = ob_plane_001.vertex_groups.new(name='pinky2.L')
for _i, _w in zip([371, 411, 424, 425, 426, 427, 434, 435, 450, 451, 462, 463, 464, 465, 471, 474, 479, 483, 484, 485, 490, 501, 511, 512, 513, 514, 533, 542, 543, 546, 547, 558, 559, 562, 563], [0.02931, 0.001503, 0.1876, 0.7801, 0.844, 0.1457, 0.1313, 0.8985, 0.156, 0.834, 0.8917, 0.1523, 0.8848, 0.1727, 0.1053, 0.05806, 0.1134, 0.8398, 0.2098, 0.8422, 0.869, 0.8201, 0.05781, 0.8583, 0.1318, 0.8507, 0.06742, 0.8808, 0.1213, 0.9074, 0.1325, 0.09781, 0.8443, 0.4373, 0.8593]): _vg.add([_i], _w, 'REPLACE')
_vg = ob_plane_001.vertex_groups.new(name='pinky3.L')
for _i, _w in zip([407, 408, 409, 410, 411, 412, 424, 427, 434, 450, 463, 465, 483, 485, 490, 501, 512, 514, 528, 529, 543, 547, 559, 563, 571], [0.9863, 0.9784, 0.9795, 0.9881, 0.974, 0.9777, 0.8083, 0.8526, 0.8674, 0.8414, 0.8462, 0.8256, 0.1379, 0.1475, 0.1232, 0.1657, 0.1326, 0.14, 0.9916, 0.9904, 0.8772, 0.8663, 0.1468, 0.1346, 0.9977]): _vg.add([_i], _w, 'REPLACE')
_vg = ob_plane_001.vertex_groups.new(name='neck')
for _i, _w in zip([182, 183, 184, 185, 186, 187, 188, 191, 192, 196, 197, 198, 199, 200, 201, 202, 203, 204, 207, 208, 210, 212, 213, 214, 215, 216, 217, 218, 219, 220, 221, 222, 223, 224, 225, 226, 227, 228, 229, 230, 231, 232, 233, 234, 235, 236, 237, 238, 239, 240, 241, 271, 272, 273, 274, 275, 647, 648, 649, 650, 651, 656, 657, 658, 659, 660, 661, 662, 663, 664, 665, 666, 667, 668, 669, 670, 671, 672, 673, 674, 675, 676, 677, 678, 679, 680, 681, 682, 683, 684, 685, 686, 687, 688, 689, 690, 691, 692, 693, 694, 702, 703, 704, 705, 706, 707, 708, 725, 726, 727, 731, 732, 733, 734, 735, 736, 737, 738, 739, 740, 741, 742, 743, 744, 745, 746, 747, 748, 749, 750, 751, 752, 759, 760, 761, 762, 763, 765, 766, 768, 769, 770, 771, 772, 773, 774, 775, 776, 777, 778, 779, 780, 781, 782, 783, 784, 785, 786, 787, 788, 789, 790, 791, 792, 793, 794, 795, 796, 797, 800, 802, 803, 804, 805, 806, 807, 808, 809, 810, 811, 812, 813, 815, 816, 817, 818, 819, 820, 821, 822, 823, 824, 825, 826, 827, 828, 829, 830, 831, 832, 833, 834, 835, 836, 837, 838, 839, 840, 841, 842, 843, 844, 845, 846, 847, 848, 849, 850, 851, 852, 853, 915, 916, 917, 918, 919, 920, 921, 922, 923, 924, 925, 926, 927, 928, 929, 930, 931, 932, 933, 934, 935, 936, 937, 938, 939, 940, 941, 942, 943, 944, 945, 946, 947, 948, 949, 950, 951, 952, 953, 954, 955, 956, 957, 958, 959, 960, 961, 962, 963, 964, 965, 966, 967, 968, 969, 970, 971], [0.07408, 0.0733, 0.06733, 0.03043, 0.03482, 0.03557, 0.01947, 0.06015, 0.02898, 0.1058, 0.1003, 0.08404, 0.07797, 0.05153, 0.09419, 0.0591, 0.009698, 0.1486, 0.08181, 0.174, 0.2686, 0.691, 0.0642, 0.8918, 0.1082, 0.4886, 0.577, 0.7181, 0.9108, 0.9691, 0.1103, 0.2699, 0.2664, 0.3304, 0.3282, 0.1759, 0.1753, 0.2745, 0.3064, 0.1585, 0.137, 0.2369, 0.4108, 0.4012, 0.3909, 0.3822, 0.4452, 0.2898, 0.3047, 0.3719, 0.1678, 0.9846, 0.9138, 0.7268, 0.5897, 0.5059, 0.06106, 0.05764, 0.05219, 0.02556, 0.001176, 0.07106, 0.09565, 0.1631, 0.1835, 0.2383, 0.1226, 0.1058, 0.1119, 0.1644, 0.188, 0.01491, 0.04913, 0.1165, 0.241, 0.1937, 0.01853, 0.1106, 0.06878, 0.05729, 0.02726, 0.03473, 0.05238, 0.05438, 0.05781, 0.06146, 0.05883, 0.06328, 0.06141, 0.06797, 0.03089, 0.05268, 0.06537, 0.07006, 0.0818, 0.06483, 0.1808, 0.1679, 0.1098, 0.2383, 0.06242, 0.04567, 0.06463, 0.00189, 0.1955, 0.2663, 0.0648, 0.0522, 0.04333, 0.006341, 0.04728, 9.044e-05, 0.01857, 0.016, 0.04121, 0.02972, 0.03872, 0.009543, 0.001637, 0.0002072, 0.003176, 0.01913, 0.03299, 0.008693, 0.01963, 0.03857, 0.04047, 0.01876, 0.003979, 0.05105, 0.03902, 0.05593, 0.07407, 0.1268, 0.01113, 0.0132, 0.09565, 0.08173, 0.135, 0.1061, 0.1221, 0.116, 0.1027, 0.1114, 0.1191, 0.0993, 0.1087, 0.1019, 0.114, 0.099, 0.111, 0.1174, 0.0895, 0.09959, 0.1117, 0.1324, 0.1258, 0.1625, 0.1827, 0.135, 0.08424, 0.07311, 0.09995, 0.09948, 0.08391, 0.06075, 0.04997, 0.04246, 0.07345, 0.01895, 0.05445, 0.1463, 0.146, 0.1467, 0.09195, 0.081, 0.1101, 0.07531, 0.07583, 0.07594, 0.139, 0.2122, 0.2387, 0.08779, 0.08827, 0.1286, 0.1119, 0.1189, 0.1249, 0.1056, 0.09792, 0.1285, 0.09158, 0.2662, 0.3095, 0.2948, 0.2408, 0.01966, 0.01298, 0.006075, 0.002649, 0.003065, 0.009144, 0.01852, 0.02871, 0.03671, 0.0371, 0.03208, 0.02595, 0.01965, 0.01231, 0.00532, 0.00206, 0.002947, 0.009164, 0.01828, 0.02949, 0.03762, 0.03812, 0.03308, 0.02651, 0.02128, 0.01448, 0.01508, 0.01716, 0.1112, 0.05803, 0.07616, 0.09433, 0.1002, 0.1068, 0.1054, 0.1011, 0.1012, 0.1011, 0.1071, 0.1033, 0.1098, 0.1039, 0.1, 0.11, 0.1067, 0.1087, 0.1007, 0.1005, 0.1005, 0.09911, 0.09896, 0.0996, 0.1029, 0.09929, 0.1003, 0.114, 0.103, 0.1049, 0.1092, 0.1034, 0.1036, 0.1125, 0.1017, 0.2563, 0.3127, 0.7464, 0.8074, 0.3122, 0.381, 0.08174, 0.1364, 0.1205, 0.1665, 0.05153, 0.001408, 0.01474, 0.05438, 0.001099, 0.06139, 0.04225, 0.01236]): _vg.add([_i], _w, 'REPLACE')
_vg = ob_plane_001.vertex_groups.new(name='head')
for _i, _w in zip([182, 183, 184, 185, 186, 187, 188, 191, 196, 197, 198, 199, 200, 201, 202, 204, 207, 208, 216, 217, 218, 219, 220, 221, 222, 223, 224, 225, 226, 227, 228, 229, 230, 231, 232, 233, 234, 235, 236, 237, 238, 239, 240, 241, 273, 274, 275, 647, 648, 649, 650, 651, 652, 653, 654, 655, 656, 657, 658, 659, 660, 661, 662, 663, 664, 665, 666, 667, 668, 669, 670, 671, 672, 673, 674, 675, 676, 677, 678, 679, 680, 681, 682, 683, 684, 685, 686, 687, 688, 689, 690, 691, 692, 693, 694, 695, 696, 697, 698, 699, 700, 701, 702, 703, 704, 705, 706, 707, 708, 709, 710, 711, 712, 713, 714, 715, 716, 717, 718, 719, 720, 721, 722, 723, 724, 725, 726, 727, 728, 729, 730, 731, 732, 733, 734, 735, 736, 737, 738, 739, 740, 741, 742, 743, 744, 745, 746, 747, 748, 749, 750, 751, 752, 753, 754, 755, 756, 757, 758, 759, 760, 761, 762, 763, 765, 766, 768, 769, 770, 771, 772, 773, 774, 775, 776, 777, 778, 779, 780, 781, 782, 783, 784, 785, 786, 787, 788, 789, 790, 791, 792, 793, 794, 795, 796, 797, 798, 799, 800, 801, 802, 803, 804, 805, 806, 807, 808, 809, 810, 811, 812, 813, 814, 815, 816, 817, 818, 819, 820, 821, 822, 823, 824, 825, 826, 827, 828, 829, 830, 831, 832, 833, 834, 835, 836, 837, 838, 839, 840, 841, 842, 843, 844, 845, 846, 847, 848, 849, 850, 851, 852, 853, 854, 855, 856, 857, 858, 859, 860, 861, 862, 863, 864, 865, 866, 867, 868, 869, 870, 871, 872, 873, 874, 875, 876, 877, 878, 879, 880, 881, 882, 883, 884, 885, 886, 887, 888, 889, 890, 891, 892, 893, 894, 895, 896, 897, 898, 899, 900, 901, 902, 903, 904, 905, 906, 907, 908, 909, 910, 911, 912, 913, 914, 915, 916, 917, 918, 919, 920, 921, 922, 923, 924, 925, 926, 927, 928, 929, 930, 931, 932, 933, 934, 935, 936, 937, 938, 939, 940, 941, 942, 943, 944, 945, 946, 947, 948, 949, 950, 951, 952, 953, 954, 955, 956, 957, 958, 959, 960, 961, 962, 963, 964, 965, 966, 967, 968, 969, 970, 971], [0.04661, 0.04572, 0.03854, 0.007741, 0.0103, 0.01083, 0.001297, 0.0282, 0.06678, 0.06281, 0.05315, 0.04582, 0.007346, 0.05619, 0.01227, 0.05361, 0.02393, 0.01758, 0.3958, 0.3288, 0.2236, 0.07295, 0.004791, 0.06936, 0.1476, 0.1646, 0.5269, 0.5189, 0.1102, 0.1094, 0.1787, 0.5242, 0.09335, 0.07507, 0.122, 0.4562, 0.2615, 0.2872, 0.3252, 0.2247, 0.191, 0.5128, 0.3523, 0.1031, 0.07381, 0.1366, 0.1865, 0.9457, 0.9496, 0.9556, 0.9708, 0.9836, 0.9871, 0.9958, 0.9969, 0.9991, 0.9344, 0.9076, 0.7963, 0.7591, 0.6546, 0.8652, 0.893, 0.8828, 0.797, 0.7554, 0.9712, 0.9577, 0.8666, 0.6799, 0.765, 0.9713, 0.8764, 0.9348, 0.9493, 0.9699, 0.966, 0.9554, 0.953, 0.9495, 0.9453, 0.9482, 0.9432, 0.945, 0.9377, 0.9681, 0.9551, 0.9409, 0.9355, 0.9225, 0.9415, 0.7741, 0.7935, 0.8812, 0.7091, 0.9888, 0.992, 0.9946, 0.9878, 0.9991, 0.9926, 0.9994, 0.935, 0.96, 0.9409, 0.9833, 0.7577, 0.6582, 0.9373, 0.9881, 0.9923, 0.993, 0.9949, 0.9947, 0.991, 0.9907, 0.9946, 0.9996, 0.9978, 0.9978, 0.9974, 0.9957, 0.9989, 0.9995, 0.9975, 0.9551, 0.9615, 0.9811, 0.9845, 0.9859, 0.9896, 0.9593, 0.9846, 0.9745, 0.9758, 0.9621, 0.9686, 0.9638, 0.9794, 0.9831, 0.9843, 0.9829, 0.9743, 0.9663, 0.9791, 0.9732, 0.963, 0.963, 0.9732, 0.9811, 0.955, 0.9638, 0.9502, 0.9871, 0.9844, 0.9942, 0.9992, 0.9976, 0.9977, 0.9193, 0.8539, 0.9784, 0.9773, 0.9072, 0.9225, 0.8453, 0.8932, 0.8664, 0.876, 0.8969, 0.8829, 0.8715, 0.9032, 0.8877, 0.9004, 0.8793, 0.9036, 0.884, 0.8733, 0.9118, 0.8973, 0.88, 0.8509, 0.8605, 0.7981, 0.7616, 0.8462, 0.9159, 0.931, 0.9018, 0.9034, 0.9195, 0.9452, 0.9575, 0.9617, 0.9296, 0.9868, 0.9841, 0.9723, 0.9877, 0.9524, 0.8263, 0.829, 0.827, 0.9065, 0.9217, 0.8815, 0.9296, 0.9291, 0.9286, 0.8403, 0.7175, 0.9964, 0.6591, 0.916, 0.9153, 0.8556, 0.8813, 0.8715, 0.8624, 0.8905, 0.9022, 0.8565, 0.911, 0.6378, 0.5994, 0.6416, 0.6661, 0.974, 0.9776, 0.9813, 0.9831, 0.9826, 0.9791, 0.974, 0.9686, 0.9646, 0.9646, 0.9674, 0.9707, 0.974, 0.978, 0.9817, 0.9834, 0.9826, 0.979, 0.974, 0.9682, 0.9641, 0.964, 0.9668, 0.9704, 1.006, 1.006, 1.006, 1.006, 1.006, 1.006, 1.006, 1.006, 1.006, 1.006, 1.006, 1.006, 1.006, 1.006, 1.006, 1.006, 1.006, 1.006, 1.006, 1.006, 1.006, 1.006, 1.006, 1.006, 1.006, 1.006, 1.006, 1.006, 1.006, 1.006, 1.006, 1.006, 1.006, 1.006, 1.006, 1.006, 1.006, 1.006, 1.006, 1.006, 1.006, 1.006, 1.006, 1.006, 1.006, 1.006, 1.006, 1.006, 1.006, 1.006, 1.006, 1.006, 1.006, 1.006, 1.006, 1.006, 1.006, 0.9885, 0.9823, 0.9879, 0.9886, 0.9664, 0.9689, 0.9692, 0.9684, 0.8887, 0.9401, 0.9231, 0.9054, 0.895, 0.891, 0.8933, 0.9004, 0.8998, 0.8998, 0.8906, 0.8964, 0.8858, 0.8971, 0.9021, 0.8852, 0.8912, 0.8875, 0.9004, 0.9012, 0.9006, 0.9034, 0.9037, 0.9026, 0.8971, 0.9034, 0.9022, 0.8787, 0.897, 0.894, 0.8872, 0.8965, 0.8967, 0.8815, 0.8999, 0.7414, 0.6858, 0.2476, 0.1904, 0.6454, 0.597, 0.9102, 0.8434, 0.8682, 0.8266, 0.9462, 0.9763, 0.9707, 0.944, 0.9778, 0.9345, 0.9525, 0.9701]): _vg.add([_i], _w, 'REPLACE')
_vg = ob_plane_001.vertex_groups.new(name='scapula.R')
_vg = ob_plane_001.vertex_groups.new(name='arm.R')
_vg = ob_plane_001.vertex_groups.new(name='forearm.R')
_vg = ob_plane_001.vertex_groups.new(name='palm.R')
_vg = ob_plane_001.vertex_groups.new(name='palm1.R')
_vg = ob_plane_001.vertex_groups.new(name='thumb1.R')
_vg = ob_plane_001.vertex_groups.new(name='thumb2.R')
_vg = ob_plane_001.vertex_groups.new(name='palm2.R')
_vg = ob_plane_001.vertex_groups.new(name='index1.R')
_vg = ob_plane_001.vertex_groups.new(name='index2.R')
_vg = ob_plane_001.vertex_groups.new(name='index3.R')
_vg = ob_plane_001.vertex_groups.new(name='palm3.R')
_vg = ob_plane_001.vertex_groups.new(name='middle1.R')
_vg = ob_plane_001.vertex_groups.new(name='middle2.R')
_vg = ob_plane_001.vertex_groups.new(name='middle3.R')
_vg = ob_plane_001.vertex_groups.new(name='palm4.R')
_vg = ob_plane_001.vertex_groups.new(name='ring1.R')
_vg = ob_plane_001.vertex_groups.new(name='ring2.R')
_vg = ob_plane_001.vertex_groups.new(name='ring3.R')
_vg = ob_plane_001.vertex_groups.new(name='palm5.R')
_vg = ob_plane_001.vertex_groups.new(name='pinky1.R')
_vg = ob_plane_001.vertex_groups.new(name='pinky2.R')
_vg = ob_plane_001.vertex_groups.new(name='pinky3.R')
_vg = ob_plane_001.vertex_groups.new(name='hip.R')
for _i, _w in zip([49, 58, 279, 280], [0.03744, 0.05874, 0.03315, 0.1929]): _vg.add([_i], _w, 'REPLACE')
_vg = ob_plane_001.vertex_groups.new(name='thigh.R')
_vg = ob_plane_001.vertex_groups.new(name='leg.R')
_vg = ob_plane_001.vertex_groups.new(name='foot.R')
_vg = ob_plane_001.vertex_groups.new(name='toes.R')
_m = ob_plane_001.modifiers.new('Mirror', 'MIRROR')
_m.use_clip = True
_m.merge_threshold = 0.0001
_m = ob_plane_001.modifiers.new('Subsurf', 'SUBSURF')
_m.uv_smooth = 'PRESERVE_CORNERS'
_m.quality = 2
_m.levels = 0
_m.show_only_control_edges = False
_m = ob_plane_001.modifiers.new('Armature', 'ARMATURE')
_m.object = ob_armature
ob_sun_001.location = (-0.6729, 1.68, 2.856)
ob_sun_001.rotation_euler = (1.66, -0.2668, -3.684)
ob_sun_001.lineart.crease_threshold = 0.0
ob_sun.location = (0.5518, -0.03956, 2.856)
ob_sun.rotation_euler = (0.6137, 0.1274, -0.4435)
ob_sun.lineart.crease_threshold = 0.0
ob_armature.location = (0.0, 0.0, 0.0)
ob_armature.show_in_front = True
ob_armature.lineart.crease_threshold = 0.0

# ---- collection membership
col_collection_1.objects.link(ob_plane)
col_collection_1.objects.link(ob_plane_001)
col_collection_1.objects.link(ob_sun_001)
col_collection_1.objects.link(ob_sun)
col_collection_2.objects.link(ob_armature)

# ---- scene / render settings (as saved in the file)
scene.frame_start = 1; scene.frame_end = 250; scene.frame_set(1)
scene.render.engine = 'BLENDER_EEVEE_NEXT'
scene.render.resolution_percentage = 50
scene.render.dither_intensity = 0.0
scene.cycles.use_denoising = False
scene.cycles.samples = 10
scene.cycles.sampling_pattern = 'TABULATED_SOBOL'
scene.cycles.light_sampling_threshold = 0.0
scene.cycles.use_adaptive_sampling = False
scene.cycles.use_light_tree = False
scene.cycles.blur_glossy = 0.0
scene.cycles.volume_bounces = 1
scene.cycles.pixel_filter_type = 'GAUSSIAN'
scene.cycles.sample_clamp_indirect = 0.0
scene.view_settings.view_transform = 'Standard'
bpy.context.view_layer.update()

# ---- added for rendering (the .blend has no active camera): camera
cam_auto = bpy.data.cameras.new('AutoCamera')
cam_auto.lens = 50.0
cam_auto.sensor_width = 36.0
cam_auto.clip_end = 1000.0
ob_auto_camera = bpy.data.objects.new('AutoCamera', cam_auto)
scene.collection.objects.link(ob_auto_camera)
ob_auto_camera.location = (3.223, -3.8676, 3.26176)
ob_auto_camera.rotation_euler = (1.09748, -7.21219e-08, 0.694738)
scene.camera = ob_auto_camera
bpy.context.view_layer.update()
